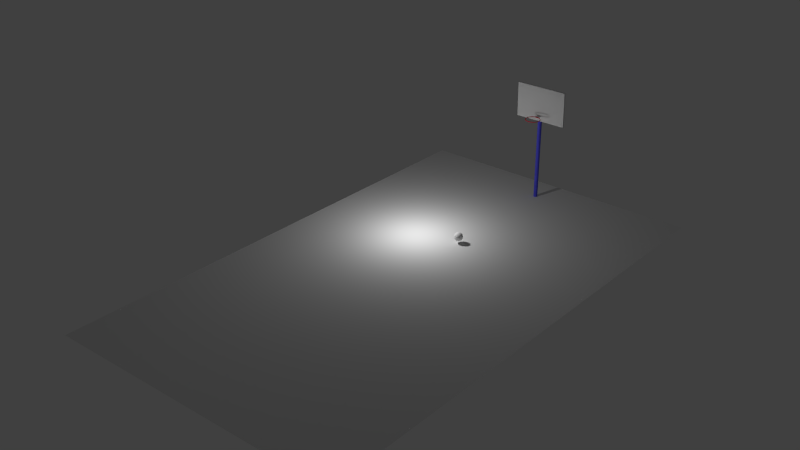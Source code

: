 # Source: cs335_objects.blend  (saved by Blender 2.69.0; exported with 4.5.12 LTS)
import bpy
from mathutils import Matrix  # noqa: F401  (used for matrix-valued properties, if any)

bpy.ops.wm.read_factory_settings(use_empty=True)
scene = bpy.context.scene
scene.name = 'Scene'

# ---- collections
col_collection_1 = bpy.data.collections.new('Collection 1'); scene.collection.children.link(col_collection_1)

# ---- materials (node trees are filled in below, after node groups)
mat_material_002 = bpy.data.materials.new('Material.002')
mat_material_002.alpha_threshold = 0.0
mat_material_002.use_transparent_shadow = False
mat_material_002.diffuse_color = (0.09746, 0.09826, 0.8, 1.0)
mat_material_002.roughness = 0.5
mat_material_002.specular_intensity = 0.2324
mat_material_002.line_color = (0.0, 0.0, 0.0, 1.0)
mat_material_003 = bpy.data.materials.new('Material.003')
mat_material_003.alpha_threshold = 0.0
mat_material_003.use_transparent_shadow = False
mat_material_003.diffuse_color = (0.8, 0.009514, 0.05028, 1.0)
mat_material_003.roughness = 0.5
mat_material_003.line_color = (0.0, 0.0, 0.0, 1.0)
mat_material_005 = bpy.data.materials.new('Material.005')
mat_material_005.alpha_threshold = 0.0
mat_material_005.use_transparent_shadow = False
mat_material_005.preview_render_type = 'CUBE'
mat_material_005.roughness = 0.5
mat_material_005.specular_intensity = 0.8
mat_material_005.line_color = (0.0, 0.0, 0.0, 1.0)
mat_material_006 = bpy.data.materials.new('Material.006')
mat_material_006.alpha_threshold = 0.0
mat_material_006.use_transparent_shadow = False
mat_material_006.preview_render_type = 'CUBE'
mat_material_006.roughness = 0.5
mat_material_006.line_color = (0.0, 0.0, 0.0, 0.3)
mat_material = bpy.data.materials.new('Material')
mat_material.alpha_threshold = 0.0
mat_material.use_transparent_shadow = False
mat_material.preview_render_type = 'CUBE'
mat_material.roughness = 0.5
mat_material.specular_intensity = 0.0
mat_material.line_color = (0.0, 0.0, 0.0, 1.0)
mat_material_001 = bpy.data.materials.new('Material.001')
mat_material_001.alpha_threshold = 0.0
mat_material_001.use_transparent_shadow = False
mat_material_001.roughness = 0.5
mat_material_001.specular_intensity = 0.0
mat_material_001.line_color = (0.0, 0.0, 0.0, 1.0)

# ---- material node trees

# ---- world
world_world = bpy.data.worlds.new('World'); scene.world = world_world
world_world.color = (0.05088, 0.05088, 0.05088)
world_world.use_sun_shadow = False
world_world.sun_shadow_jitter_overblur = 0.0
world_world.cycles.sampling_method = 'MANUAL'
world_world.cycles.sample_map_resolution = 256

# ---- lights
light_point_001 = bpy.data.lights.new('Point.001', 'POINT')
light_point_001.transmission_factor = 0.0
light_point_001.energy = 100.0
light_point_001.shadow_buffer_clip_start = 0.5
light_point_001.shadow_soft_size = 0.1
light_point_001.shadow_maximum_resolution = 0.006
light_point_001.use_absolute_resolution = True
light_point_001.cycles.use_multiple_importance_sampling = False
light_point = bpy.data.lights.new('Point', 'POINT')
light_point.transmission_factor = 0.0
light_point.energy = 100.0
light_point.shadow_buffer_clip_start = 0.5
light_point.shadow_soft_size = 0.1
light_point.shadow_maximum_resolution = 0.006
light_point.use_absolute_resolution = True
light_point.cycles.use_multiple_importance_sampling = False

# ---- meshes
me_cylinder_001 = bpy.data.meshes.new('Cylinder.001')
me_cylinder_001.from_pydata([(0.0, 0.2, -1.0), (0.0, 0.2, 1.0), (0.03902, 0.1962, -1.0), (0.03902, 0.1962, 1.0), (0.07654, 0.1848, -1.0), (0.07654, 0.1848, 1.0), (0.1111, 0.1663, -1.0), (0.1111, 0.1663, 1.0), (0.1414, 0.1414, -1.0), (0.1414, 0.1414, 1.0), (0.1663, 0.1111, -1.0), (0.1663, 0.1111, 1.0), (0.1848, 0.07654, -1.0), (0.1848, 0.07654, 1.0), (0.1962, 0.03902, -1.0), (0.1962, 0.03902, 1.0), (0.2, 1.51e-08, -1.0), (0.2, 1.51e-08, 1.0), (0.1962, -0.03902, -1.0), (0.1962, -0.03902, 1.0), (0.1848, -0.07654, -1.0), (0.1848, -0.07654, 1.0), (0.1663, -0.1111, -1.0), (0.1663, -0.1111, 1.0), (0.1414, -0.1414, -1.0), (0.1414, -0.1414, 1.0), (0.1111, -0.1663, -1.0), (0.1111, -0.1663, 1.0), (0.07654, -0.1848, -1.0), (0.07654, -0.1848, 1.0), (0.03902, -0.1962, -1.0), (0.03902, -0.1962, 1.0), (-6.517e-08, -0.2, -1.0), (-6.517e-08, -0.2, 1.0), (-0.03902, -0.1962, -1.0), (-0.03902, -0.1962, 1.0), (-0.07654, -0.1848, -1.0), (-0.07654, -0.1848, 1.0), (-0.1111, -0.1663, -1.0), (-0.1111, -0.1663, 1.0), (-0.1414, -0.1414, -1.0), (-0.1414, -0.1414, 1.0), (-0.1663, -0.1111, -1.0), (-0.1663, -0.1111, 1.0), (-0.1848, -0.07654, -1.0), (-0.1848, -0.07654, 1.0), (-0.1962, -0.03902, -1.0), (-0.1962, -0.03902, 1.0), (-0.2, 1.931e-07, -1.0), (-0.2, 1.931e-07, 1.0), (-0.1962, 0.03902, -1.0), (-0.1962, 0.03902, 1.0), (-0.1848, 0.07654, -1.0), (-0.1848, 0.07654, 1.0), (-0.1663, 0.1111, -1.0), (-0.1663, 0.1111, 1.0), (-0.1414, 0.1414, -1.0), (-0.1414, 0.1414, 1.0), (-0.1111, 0.1663, -1.0), (-0.1111, 0.1663, 1.0), (-0.07654, 0.1848, -1.0), (-0.07654, 0.1848, 1.0), (-0.03902, 0.1962, -1.0), (-0.03902, 0.1962, 1.0)], [], [(0, 1, 3, 2), (2, 3, 5, 4), (4, 5, 7, 6), (6, 7, 9, 8), (8, 9, 11, 10), (10, 11, 13, 12), (12, 13, 15, 14), (14, 15, 17, 16), (16, 17, 19, 18), (18, 19, 21, 20), (20, 21, 23, 22), (22, 23, 25, 24), (24, 25, 27, 26), (26, 27, 29, 28), (28, 29, 31, 30), (30, 31, 33, 32), (32, 33, 35, 34), (34, 35, 37, 36), (36, 37, 39, 38), (38, 39, 41, 40), (40, 41, 43, 42), (42, 43, 45, 44), (44, 45, 47, 46), (46, 47, 49, 48), (48, 49, 51, 50), (50, 51, 53, 52), (52, 53, 55, 54), (54, 55, 57, 56), (56, 57, 59, 58), (58, 59, 61, 60), (3, 1, 63, 61, 59, 57, 55, 53, 51, 49, 47, 45, 43, 41, 39, 37, 35, 33, 31, 29, 27, 25, 23, 21, 19, 17, 15, 13, 11, 9, 7, 5), (62, 63, 1, 0), (60, 61, 63, 62), (0, 2, 4, 6, 8, 10, 12, 14, 16, 18, 20, 22, 24, 26, 28, 30, 32, 34, 36, 38, 40, 42, 44, 46, 48, 50, 52, 54, 56, 58, 60, 62)])
me_cylinder_001.polygons.foreach_set('use_smooth', [True] * 34)
me_cylinder_001.materials.append(mat_material_002)
me_cylinder_001.use_remesh_preserve_volume = False
me_cylinder_001.use_remesh_preserve_attributes = False
me_cylinder_001.use_mirror_vertex_groups = False
me_cylinder_001.update()
me_torus_001 = bpy.data.meshes.new('Torus.001')
me_torus_001.from_pydata([(0.21, 0.0, 0.0), (0.2087, 0.0, 0.005), (0.205, 0.0, 0.00866), (0.2, 0.0, 0.01), (0.195, 0.0, 0.00866), (0.1913, 0.0, 0.005), (0.19, 0.0, 1.225e-18), (0.1913, 0.0, -0.005), (0.195, 0.0, -0.00866), (0.2, 0.0, -0.01), (0.205, 0.0, -0.00866), (0.2087, 0.0, -0.005), (0.2082, 0.02741, 0.0), (0.2069, 0.02724, 0.005), (0.2032, 0.02676, 0.00866), (0.1983, 0.02611, 0.01), (0.1933, 0.02545, 0.00866), (0.1897, 0.02497, 0.005), (0.1884, 0.0248, 1.225e-18), (0.1897, 0.02497, -0.005), (0.1933, 0.02545, -0.00866), (0.1983, 0.02611, -0.01), (0.2032, 0.02676, -0.00866), (0.2069, 0.02724, -0.005), (0.2028, 0.05435, 0.0), (0.2016, 0.05401, 0.005), (0.198, 0.05306, 0.00866), (0.1932, 0.05176, 0.01), (0.1884, 0.05047, 0.00866), (0.1848, 0.04952, 0.005), (0.1835, 0.04918, 1.225e-18), (0.1848, 0.04952, -0.005), (0.1884, 0.05047, -0.00866), (0.1932, 0.05176, -0.01), (0.198, 0.05306, -0.00866), (0.2016, 0.05401, -0.005), (0.194, 0.08036, 0.0), (0.1928, 0.07985, 0.005), (0.1894, 0.07845, 0.00866), (0.1848, 0.07654, 0.01), (0.1802, 0.07462, 0.00866), (0.1768, 0.07322, 0.005), (0.1755, 0.07271, 1.225e-18), (0.1768, 0.07322, -0.005), (0.1802, 0.07462, -0.00866), (0.1848, 0.07654, -0.01), (0.1894, 0.07845, -0.00866), (0.1928, 0.07985, -0.005), (0.1819, 0.105, 0.0), (0.1807, 0.1043, 0.005), (0.1775, 0.1025, 0.00866), (0.1732, 0.1, 0.01), (0.1689, 0.0975, 0.00866), (0.1657, 0.09567, 0.005), (0.1645, 0.095, 1.225e-18), (0.1657, 0.09567, -0.005), (0.1689, 0.0975, -0.00866), (0.1732, 0.1, -0.01), (0.1775, 0.1025, -0.00866), (0.1807, 0.1043, -0.005), (0.1666, 0.1278, 0.0), (0.1655, 0.127, 0.005), (0.1626, 0.1248, 0.00866), (0.1587, 0.1218, 0.01), (0.1547, 0.1187, 0.00866), (0.1518, 0.1165, 0.005), (0.1507, 0.1157, 1.225e-18), (0.1518, 0.1165, -0.005), (0.1547, 0.1187, -0.00866), (0.1587, 0.1218, -0.01), (0.1626, 0.1248, -0.00866), (0.1655, 0.127, -0.005), (0.1485, 0.1485, 0.0), (0.1475, 0.1475, 0.005), (0.145, 0.145, 0.00866), (0.1414, 0.1414, 0.01), (0.1379, 0.1379, 0.00866), (0.1353, 0.1353, 0.005), (0.1344, 0.1344, 1.225e-18), (0.1353, 0.1353, -0.005), (0.1379, 0.1379, -0.00866), (0.1414, 0.1414, -0.01), (0.145, 0.145, -0.00866), (0.1475, 0.1475, -0.005), (0.1278, 0.1666, 0.0), (0.127, 0.1655, 0.005), (0.1248, 0.1626, 0.00866), (0.1218, 0.1587, 0.01), (0.1187, 0.1547, 0.00866), (0.1165, 0.1518, 0.005), (0.1157, 0.1507, 1.225e-18), (0.1165, 0.1518, -0.005), (0.1187, 0.1547, -0.00866), (0.1218, 0.1587, -0.01), (0.1248, 0.1626, -0.00866), (0.127, 0.1655, -0.005), (0.105, 0.1819, 0.0), (0.1043, 0.1807, 0.005), (0.1025, 0.1775, 0.00866), (0.1, 0.1732, 0.01), (0.0975, 0.1689, 0.00866), (0.09567, 0.1657, 0.005), (0.095, 0.1645, 1.225e-18), (0.09567, 0.1657, -0.005), (0.0975, 0.1689, -0.00866), (0.1, 0.1732, -0.01), (0.1025, 0.1775, -0.00866), (0.1043, 0.1807, -0.005), (0.08036, 0.194, 0.0), (0.07985, 0.1928, 0.005), (0.07845, 0.1894, 0.00866), (0.07654, 0.1848, 0.01), (0.07462, 0.1802, 0.00866), (0.07322, 0.1768, 0.005), (0.07271, 0.1755, 1.225e-18), (0.07322, 0.1768, -0.005), (0.07462, 0.1802, -0.00866), (0.07654, 0.1848, -0.01), (0.07845, 0.1894, -0.00866), (0.07985, 0.1928, -0.005), (0.05435, 0.2028, 0.0), (0.05401, 0.2016, 0.005), (0.05306, 0.198, 0.00866), (0.05176, 0.1932, 0.01), (0.05047, 0.1884, 0.00866), (0.04952, 0.1848, 0.005), (0.04918, 0.1835, 1.225e-18), (0.04952, 0.1848, -0.005), (0.05047, 0.1884, -0.00866), (0.05176, 0.1932, -0.01), (0.05306, 0.198, -0.00866), (0.05401, 0.2016, -0.005), (0.02741, 0.2082, 0.0), (0.02724, 0.2069, 0.005), (0.02676, 0.2032, 0.00866), (0.02611, 0.1983, 0.01), (0.02545, 0.1933, 0.00866), (0.02497, 0.1897, 0.005), (0.0248, 0.1884, 1.225e-18), (0.02497, 0.1897, -0.005), (0.02545, 0.1933, -0.00866), (0.02611, 0.1983, -0.01), (0.02676, 0.2032, -0.00866), (0.02724, 0.2069, -0.005), (2.235e-08, 0.21, 0.0), (1.49e-08, 0.2087, 0.005), (1.49e-08, 0.205, 0.00866), (7.451e-09, 0.2, 0.01), (2.235e-08, 0.195, 0.00866), (2.235e-08, 0.1913, 0.005), (1.49e-08, 0.19, 1.225e-18), (2.235e-08, 0.1913, -0.005), (2.235e-08, 0.195, -0.00866), (7.451e-09, 0.2, -0.01), (1.49e-08, 0.205, -0.00866), (1.49e-08, 0.2087, -0.005), (-0.02741, 0.2082, 0.0), (-0.02724, 0.2069, 0.005), (-0.02676, 0.2032, 0.00866), (-0.02611, 0.1983, 0.01), (-0.02545, 0.1933, 0.00866), (-0.02497, 0.1897, 0.005), (-0.0248, 0.1884, 1.225e-18), (-0.02497, 0.1897, -0.005), (-0.02545, 0.1933, -0.00866), (-0.02611, 0.1983, -0.01), (-0.02676, 0.2032, -0.00866), (-0.02724, 0.2069, -0.005), (-0.05435, 0.2028, 0.0), (-0.05401, 0.2016, 0.005), (-0.05306, 0.198, 0.00866), (-0.05176, 0.1932, 0.01), (-0.05047, 0.1884, 0.00866), (-0.04952, 0.1848, 0.005), (-0.04918, 0.1835, 1.225e-18), (-0.04952, 0.1848, -0.005), (-0.05047, 0.1884, -0.00866), (-0.05176, 0.1932, -0.01), (-0.05306, 0.198, -0.00866), (-0.05401, 0.2016, -0.005), (-0.08036, 0.194, 0.0), (-0.07985, 0.1928, 0.005), (-0.07845, 0.1894, 0.00866), (-0.07654, 0.1848, 0.01), (-0.07462, 0.1802, 0.00866), (-0.07322, 0.1768, 0.005), (-0.07271, 0.1755, 1.225e-18), (-0.07322, 0.1768, -0.005), (-0.07462, 0.1802, -0.00866), (-0.07654, 0.1848, -0.01), (-0.07845, 0.1894, -0.00866), (-0.07985, 0.1928, -0.005), (-0.105, 0.1819, 0.0), (-0.1043, 0.1807, 0.005), (-0.1025, 0.1775, 0.00866), (-0.1, 0.1732, 0.01), (-0.0975, 0.1689, 0.00866), (-0.09567, 0.1657, 0.005), (-0.095, 0.1645, 1.225e-18), (-0.09567, 0.1657, -0.005), (-0.0975, 0.1689, -0.00866), (-0.1, 0.1732, -0.01), (-0.1025, 0.1775, -0.00866), (-0.1043, 0.1807, -0.005), (-0.1278, 0.1666, 0.0), (-0.127, 0.1655, 0.005), (-0.1248, 0.1626, 0.00866), (-0.1218, 0.1587, 0.01), (-0.1187, 0.1547, 0.00866), (-0.1165, 0.1518, 0.005), (-0.1157, 0.1507, 1.225e-18), (-0.1165, 0.1518, -0.005), (-0.1187, 0.1547, -0.00866), (-0.1218, 0.1587, -0.01), (-0.1248, 0.1626, -0.00866), (-0.127, 0.1655, -0.005), (-0.1485, 0.1485, 0.0), (-0.1475, 0.1475, 0.005), (-0.145, 0.145, 0.00866), (-0.1414, 0.1414, 0.01), (-0.1379, 0.1379, 0.00866), (-0.1353, 0.1353, 0.005), (-0.1344, 0.1344, 1.225e-18), (-0.1353, 0.1353, -0.005), (-0.1379, 0.1379, -0.00866), (-0.1414, 0.1414, -0.01), (-0.145, 0.145, -0.00866), (-0.1475, 0.1475, -0.005), (-0.1666, 0.1278, 0.0), (-0.1655, 0.127, 0.005), (-0.1626, 0.1248, 0.00866), (-0.1587, 0.1218, 0.01), (-0.1547, 0.1187, 0.00866), (-0.1518, 0.1165, 0.005), (-0.1507, 0.1157, 1.225e-18), (-0.1518, 0.1165, -0.005), (-0.1547, 0.1187, -0.00866), (-0.1587, 0.1218, -0.01), (-0.1626, 0.1248, -0.00866), (-0.1655, 0.127, -0.005), (-0.1819, 0.105, 0.0), (-0.1807, 0.1043, 0.005), (-0.1775, 0.1025, 0.00866), (-0.1732, 0.1, 0.01), (-0.1689, 0.0975, 0.00866), (-0.1657, 0.09567, 0.005), (-0.1645, 0.095, 1.225e-18), (-0.1657, 0.09567, -0.005), (-0.1689, 0.0975, -0.00866), (-0.1732, 0.1, -0.01), (-0.1775, 0.1025, -0.00866), (-0.1807, 0.1043, -0.005), (-0.194, 0.08036, 0.0), (-0.1928, 0.07985, 0.005), (-0.1894, 0.07845, 0.00866), (-0.1848, 0.07654, 0.01), (-0.1802, 0.07462, 0.00866), (-0.1768, 0.07322, 0.005), (-0.1755, 0.07271, 1.225e-18), (-0.1768, 0.07322, -0.005), (-0.1802, 0.07462, -0.00866), (-0.1848, 0.07654, -0.01), (-0.1894, 0.07845, -0.00866), (-0.1928, 0.07985, -0.005), (-0.2028, 0.05435, 0.0), (-0.2016, 0.05401, 0.005), (-0.198, 0.05306, 0.00866), (-0.1932, 0.05176, 0.01), (-0.1884, 0.05047, 0.00866), (-0.1848, 0.04952, 0.005), (-0.1835, 0.04918, 1.225e-18), (-0.1848, 0.04952, -0.005), (-0.1884, 0.05047, -0.00866), (-0.1932, 0.05176, -0.01), (-0.198, 0.05306, -0.00866), (-0.2016, 0.05401, -0.005), (-0.2082, 0.02741, 0.0), (-0.2069, 0.02724, 0.005), (-0.2032, 0.02676, 0.00866), (-0.1983, 0.02611, 0.01), (-0.1933, 0.02545, 0.00866), (-0.1897, 0.02497, 0.005), (-0.1884, 0.0248, 1.225e-18), (-0.1897, 0.02497, -0.005), (-0.1933, 0.02545, -0.00866), (-0.1983, 0.02611, -0.01), (-0.2032, 0.02676, -0.00866), (-0.2069, 0.02724, -0.005), (-0.21, 1.836e-08, 0.0), (-0.2087, 1.824e-08, 0.005), (-0.205, 1.792e-08, 0.00866), (-0.2, 1.748e-08, 0.01), (-0.195, 1.705e-08, 0.00866), (-0.1913, 1.673e-08, 0.005), (-0.19, 1.661e-08, 1.225e-18), (-0.1913, 1.673e-08, -0.005), (-0.195, 1.705e-08, -0.00866), (-0.2, 1.748e-08, -0.01), (-0.205, 1.792e-08, -0.00866), (-0.2087, 1.824e-08, -0.005), (-0.2082, -0.02741, 0.0), (-0.2069, -0.02724, 0.005), (-0.2032, -0.02676, 0.00866), (-0.1983, -0.02611, 0.01), (-0.1933, -0.02545, 0.00866), (-0.1897, -0.02497, 0.005), (-0.1884, -0.0248, 1.225e-18), (-0.1897, -0.02497, -0.005), (-0.1933, -0.02545, -0.00866), (-0.1983, -0.02611, -0.01), (-0.2032, -0.02676, -0.00866), (-0.2069, -0.02724, -0.005), (-0.2028, -0.05435, 0.0), (-0.2016, -0.05401, 0.005), (-0.198, -0.05306, 0.00866), (-0.1932, -0.05176, 0.01), (-0.1884, -0.05047, 0.00866), (-0.1848, -0.04952, 0.005), (-0.1835, -0.04918, 1.225e-18), (-0.1848, -0.04952, -0.005), (-0.1884, -0.05047, -0.00866), (-0.1932, -0.05176, -0.01), (-0.198, -0.05306, -0.00866), (-0.2016, -0.05401, -0.005), (-0.194, -0.08036, 0.0), (-0.1928, -0.07985, 0.005), (-0.1894, -0.07845, 0.00866), (-0.1848, -0.07654, 0.01), (-0.1802, -0.07462, 0.00866), (-0.1768, -0.07322, 0.005), (-0.1755, -0.07271, 1.225e-18), (-0.1768, -0.07322, -0.005), (-0.1802, -0.07462, -0.00866), (-0.1848, -0.07654, -0.01), (-0.1894, -0.07845, -0.00866), (-0.1928, -0.07985, -0.005), (-0.1819, -0.105, 0.0), (-0.1807, -0.1043, 0.005), (-0.1775, -0.1025, 0.00866), (-0.1732, -0.1, 0.01), (-0.1689, -0.0975, 0.00866), (-0.1657, -0.09567, 0.005), (-0.1645, -0.095, 1.225e-18), (-0.1657, -0.09567, -0.005), (-0.1689, -0.0975, -0.00866), (-0.1732, -0.1, -0.01), (-0.1775, -0.1025, -0.00866), (-0.1807, -0.1043, -0.005), (-0.1666, -0.1278, 0.0), (-0.1655, -0.127, 0.005), (-0.1626, -0.1248, 0.00866), (-0.1587, -0.1218, 0.01), (-0.1547, -0.1187, 0.00866), (-0.1518, -0.1165, 0.005), (-0.1507, -0.1157, 1.225e-18), (-0.1518, -0.1165, -0.005), (-0.1547, -0.1187, -0.00866), (-0.1587, -0.1218, -0.01), (-0.1626, -0.1248, -0.00866), (-0.1655, -0.127, -0.005), (-0.1485, -0.1485, 0.0), (-0.1475, -0.1475, 0.005), (-0.145, -0.145, 0.00866), (-0.1414, -0.1414, 0.01), (-0.1379, -0.1379, 0.00866), (-0.1353, -0.1353, 0.005), (-0.1344, -0.1344, 1.225e-18), (-0.1353, -0.1353, -0.005), (-0.1379, -0.1379, -0.00866), (-0.1414, -0.1414, -0.01), (-0.145, -0.145, -0.00866), (-0.1475, -0.1475, -0.005), (-0.1278, -0.1666, 0.0), (-0.127, -0.1655, 0.005), (-0.1248, -0.1626, 0.00866), (-0.1218, -0.1587, 0.01), (-0.1187, -0.1547, 0.00866), (-0.1165, -0.1518, 0.005), (-0.1157, -0.1507, 1.225e-18), (-0.1165, -0.1518, -0.005), (-0.1187, -0.1547, -0.00866), (-0.1218, -0.1587, -0.01), (-0.1248, -0.1626, -0.00866), (-0.127, -0.1655, -0.005), (-0.105, -0.1819, 0.0), (-0.1043, -0.1807, 0.005), (-0.1025, -0.1775, 0.00866), (-0.1, -0.1732, 0.01), (-0.0975, -0.1689, 0.00866), (-0.09567, -0.1657, 0.005), (-0.095, -0.1645, 1.225e-18), (-0.09567, -0.1657, -0.005), (-0.0975, -0.1689, -0.00866), (-0.1, -0.1732, -0.01), (-0.1025, -0.1775, -0.00866), (-0.1043, -0.1807, -0.005), (-0.08036, -0.194, 0.0), (-0.07985, -0.1928, 0.005), (-0.07845, -0.1894, 0.00866), (-0.07654, -0.1848, 0.01), (-0.07462, -0.1802, 0.00866), (-0.07322, -0.1768, 0.005), (-0.07271, -0.1755, 1.225e-18), (-0.07322, -0.1768, -0.005), (-0.07462, -0.1802, -0.00866), (-0.07654, -0.1848, -0.01), (-0.07845, -0.1894, -0.00866), (-0.07985, -0.1928, -0.005), (-0.05435, -0.2028, 0.0), (-0.05401, -0.2016, 0.005), (-0.05306, -0.198, 0.00866), (-0.05176, -0.1932, 0.01), (-0.05047, -0.1884, 0.00866), (-0.04952, -0.1848, 0.005), (-0.04918, -0.1835, 1.225e-18), (-0.04952, -0.1848, -0.005), (-0.05047, -0.1884, -0.00866), (-0.05176, -0.1932, -0.01), (-0.05306, -0.198, -0.00866), (-0.05401, -0.2016, -0.005), (-0.02741, -0.2082, 0.0), (-0.02724, -0.2069, 0.005), (-0.02676, -0.2032, 0.00866), (-0.02611, -0.1983, 0.01), (-0.02545, -0.1933, 0.00866), (-0.02497, -0.1897, 0.005), (-0.0248, -0.1884, 1.225e-18), (-0.02497, -0.1897, -0.005), (-0.02545, -0.1933, -0.00866), (-0.02611, -0.1983, -0.01), (-0.02676, -0.2032, -0.00866), (-0.02724, -0.2069, -0.005), (2.235e-08, -0.21, 0.0), (1.49e-08, -0.2087, 0.005), (1.49e-08, -0.205, 0.00866), (7.451e-09, -0.2, 0.01), (2.235e-08, -0.195, 0.00866), (2.235e-08, -0.1913, 0.005), (1.49e-08, -0.19, 1.225e-18), (2.235e-08, -0.1913, -0.005), (2.235e-08, -0.195, -0.00866), (7.451e-09, -0.2, -0.01), (1.49e-08, -0.205, -0.00866), (1.49e-08, -0.2087, -0.005), (0.02741, -0.2082, 0.0), (0.02724, -0.2069, 0.005), (0.02676, -0.2032, 0.00866), (0.02611, -0.1983, 0.01), (0.02545, -0.1933, 0.00866), (0.02497, -0.1897, 0.005), (0.0248, -0.1884, 1.225e-18), (0.02497, -0.1897, -0.005), (0.02545, -0.1933, -0.00866), (0.02611, -0.1983, -0.01), (0.02676, -0.2032, -0.00866), (0.02724, -0.2069, -0.005), (0.05435, -0.2028, 0.0), (0.05401, -0.2016, 0.005), (0.05306, -0.198, 0.00866), (0.05176, -0.1932, 0.01), (0.05047, -0.1884, 0.00866), (0.04952, -0.1848, 0.005), (0.04918, -0.1835, 1.225e-18), (0.04952, -0.1848, -0.005), (0.05047, -0.1884, -0.00866), (0.05176, -0.1932, -0.01), (0.05306, -0.198, -0.00866), (0.05401, -0.2016, -0.005), (0.08036, -0.194, 0.0), (0.07985, -0.1928, 0.005), (0.07845, -0.1894, 0.00866), (0.07654, -0.1848, 0.01), (0.07462, -0.1802, 0.00866), (0.07322, -0.1768, 0.005), (0.07271, -0.1755, 1.225e-18), (0.07322, -0.1768, -0.005), (0.07462, -0.1802, -0.00866), (0.07654, -0.1848, -0.01), (0.07845, -0.1894, -0.00866), (0.07985, -0.1928, -0.005), (0.105, -0.1819, 0.0), (0.1043, -0.1807, 0.005), (0.1025, -0.1775, 0.00866), (0.1, -0.1732, 0.01), (0.0975, -0.1689, 0.00866), (0.09567, -0.1657, 0.005), (0.095, -0.1645, 1.225e-18), (0.09567, -0.1657, -0.005), (0.0975, -0.1689, -0.00866), (0.1, -0.1732, -0.01), (0.1025, -0.1775, -0.00866), (0.1043, -0.1807, -0.005), (0.1278, -0.1666, 0.0), (0.127, -0.1655, 0.005), (0.1248, -0.1626, 0.00866), (0.1218, -0.1587, 0.01), (0.1187, -0.1547, 0.00866), (0.1165, -0.1518, 0.005), (0.1157, -0.1507, 1.225e-18), (0.1165, -0.1518, -0.005), (0.1187, -0.1547, -0.00866), (0.1218, -0.1587, -0.01), (0.1248, -0.1626, -0.00866), (0.127, -0.1655, -0.005), (0.1485, -0.1485, 0.0), (0.1475, -0.1475, 0.005), (0.145, -0.145, 0.00866), (0.1414, -0.1414, 0.01), (0.1379, -0.1379, 0.00866), (0.1353, -0.1353, 0.005), (0.1344, -0.1344, 1.225e-18), (0.1353, -0.1353, -0.005), (0.1379, -0.1379, -0.00866), (0.1414, -0.1414, -0.01), (0.145, -0.145, -0.00866), (0.1475, -0.1475, -0.005), (0.1666, -0.1278, 0.0), (0.1655, -0.127, 0.005), (0.1626, -0.1248, 0.00866), (0.1587, -0.1218, 0.01), (0.1547, -0.1187, 0.00866), (0.1518, -0.1165, 0.005), (0.1507, -0.1157, 1.225e-18), (0.1518, -0.1165, -0.005), (0.1547, -0.1187, -0.00866), (0.1587, -0.1218, -0.01), (0.1626, -0.1248, -0.00866), (0.1655, -0.127, -0.005), (0.1819, -0.105, 0.0), (0.1807, -0.1043, 0.005), (0.1775, -0.1025, 0.00866), (0.1732, -0.1, 0.01), (0.1689, -0.0975, 0.00866), (0.1657, -0.09567, 0.005), (0.1645, -0.095, 1.225e-18), (0.1657, -0.09567, -0.005), (0.1689, -0.0975, -0.00866), (0.1732, -0.1, -0.01), (0.1775, -0.1025, -0.00866), (0.1807, -0.1043, -0.005), (0.194, -0.08036, 0.0), (0.1928, -0.07985, 0.005), (0.1894, -0.07845, 0.00866), (0.1848, -0.07654, 0.01), (0.1802, -0.07462, 0.00866), (0.1768, -0.07322, 0.005), (0.1755, -0.07271, 1.225e-18), (0.1768, -0.07322, -0.005), (0.1802, -0.07462, -0.00866), (0.1848, -0.07654, -0.01), (0.1894, -0.07845, -0.00866), (0.1928, -0.07985, -0.005), (0.2028, -0.05435, 0.0), (0.2016, -0.05401, 0.005), (0.198, -0.05306, 0.00866), (0.1932, -0.05176, 0.01), (0.1884, -0.05047, 0.00866), (0.1848, -0.04952, 0.005), (0.1835, -0.04918, 1.225e-18), (0.1848, -0.04952, -0.005), (0.1884, -0.05047, -0.00866), (0.1932, -0.05176, -0.01), (0.198, -0.05306, -0.00866), (0.2016, -0.05401, -0.005), (0.2082, -0.02741, 0.0), (0.2069, -0.02724, 0.005), (0.2032, -0.02676, 0.00866), (0.1983, -0.02611, 0.01), (0.1933, -0.02545, 0.00866), (0.1897, -0.02497, 0.005), (0.1884, -0.0248, 1.225e-18), (0.1897, -0.02497, -0.005), (0.1933, -0.02545, -0.00866), (0.1983, -0.02611, -0.01), (0.2032, -0.02676, -0.00866), (0.2069, -0.02724, -0.005)], [], [(0, 12, 13, 1), (1, 13, 14, 2), (2, 14, 15, 3), (3, 15, 16, 4), (4, 16, 17, 5), (5, 17, 18, 6), (6, 18, 19, 7), (7, 19, 20, 8), (8, 20, 21, 9), (9, 21, 22, 10), (10, 22, 23, 11), (0, 11, 23, 12), (12, 24, 25, 13), (13, 25, 26, 14), (14, 26, 27, 15), (15, 27, 28, 16), (16, 28, 29, 17), (17, 29, 30, 18), (18, 30, 31, 19), (19, 31, 32, 20), (20, 32, 33, 21), (21, 33, 34, 22), (22, 34, 35, 23), (23, 35, 24, 12), (24, 36, 37, 25), (25, 37, 38, 26), (26, 38, 39, 27), (27, 39, 40, 28), (28, 40, 41, 29), (29, 41, 42, 30), (30, 42, 43, 31), (31, 43, 44, 32), (32, 44, 45, 33), (33, 45, 46, 34), (34, 46, 47, 35), (35, 47, 36, 24), (36, 48, 49, 37), (37, 49, 50, 38), (38, 50, 51, 39), (39, 51, 52, 40), (40, 52, 53, 41), (41, 53, 54, 42), (42, 54, 55, 43), (43, 55, 56, 44), (44, 56, 57, 45), (45, 57, 58, 46), (46, 58, 59, 47), (47, 59, 48, 36), (48, 60, 61, 49), (49, 61, 62, 50), (50, 62, 63, 51), (51, 63, 64, 52), (52, 64, 65, 53), (53, 65, 66, 54), (54, 66, 67, 55), (55, 67, 68, 56), (56, 68, 69, 57), (57, 69, 70, 58), (58, 70, 71, 59), (59, 71, 60, 48), (60, 72, 73, 61), (61, 73, 74, 62), (62, 74, 75, 63), (63, 75, 76, 64), (64, 76, 77, 65), (65, 77, 78, 66), (66, 78, 79, 67), (67, 79, 80, 68), (68, 80, 81, 69), (69, 81, 82, 70), (70, 82, 83, 71), (71, 83, 72, 60), (72, 84, 85, 73), (73, 85, 86, 74), (74, 86, 87, 75), (75, 87, 88, 76), (76, 88, 89, 77), (77, 89, 90, 78), (78, 90, 91, 79), (79, 91, 92, 80), (80, 92, 93, 81), (81, 93, 94, 82), (82, 94, 95, 83), (83, 95, 84, 72), (84, 96, 97, 85), (85, 97, 98, 86), (86, 98, 99, 87), (87, 99, 100, 88), (88, 100, 101, 89), (89, 101, 102, 90), (90, 102, 103, 91), (91, 103, 104, 92), (92, 104, 105, 93), (93, 105, 106, 94), (94, 106, 107, 95), (95, 107, 96, 84), (96, 108, 109, 97), (97, 109, 110, 98), (98, 110, 111, 99), (99, 111, 112, 100), (100, 112, 113, 101), (101, 113, 114, 102), (102, 114, 115, 103), (103, 115, 116, 104), (104, 116, 117, 105), (105, 117, 118, 106), (106, 118, 119, 107), (107, 119, 108, 96), (108, 120, 121, 109), (109, 121, 122, 110), (110, 122, 123, 111), (111, 123, 124, 112), (112, 124, 125, 113), (113, 125, 126, 114), (114, 126, 127, 115), (115, 127, 128, 116), (116, 128, 129, 117), (117, 129, 130, 118), (118, 130, 131, 119), (119, 131, 120, 108), (120, 132, 133, 121), (121, 133, 134, 122), (122, 134, 135, 123), (123, 135, 136, 124), (124, 136, 137, 125), (125, 137, 138, 126), (126, 138, 139, 127), (127, 139, 140, 128), (128, 140, 141, 129), (129, 141, 142, 130), (130, 142, 143, 131), (131, 143, 132, 120), (132, 144, 145, 133), (133, 145, 146, 134), (134, 146, 147, 135), (135, 147, 148, 136), (136, 148, 149, 137), (137, 149, 150, 138), (138, 150, 151, 139), (139, 151, 152, 140), (140, 152, 153, 141), (141, 153, 154, 142), (142, 154, 155, 143), (143, 155, 144, 132), (144, 156, 157, 145), (145, 157, 158, 146), (146, 158, 159, 147), (147, 159, 160, 148), (148, 160, 161, 149), (149, 161, 162, 150), (150, 162, 163, 151), (151, 163, 164, 152), (152, 164, 165, 153), (153, 165, 166, 154), (154, 166, 167, 155), (155, 167, 156, 144), (156, 168, 169, 157), (157, 169, 170, 158), (158, 170, 171, 159), (159, 171, 172, 160), (160, 172, 173, 161), (161, 173, 174, 162), (162, 174, 175, 163), (163, 175, 176, 164), (164, 176, 177, 165), (165, 177, 178, 166), (166, 178, 179, 167), (167, 179, 168, 156), (168, 180, 181, 169), (169, 181, 182, 170), (170, 182, 183, 171), (171, 183, 184, 172), (172, 184, 185, 173), (173, 185, 186, 174), (174, 186, 187, 175), (175, 187, 188, 176), (176, 188, 189, 177), (177, 189, 190, 178), (178, 190, 191, 179), (179, 191, 180, 168), (180, 192, 193, 181), (181, 193, 194, 182), (182, 194, 195, 183), (183, 195, 196, 184), (184, 196, 197, 185), (185, 197, 198, 186), (186, 198, 199, 187), (187, 199, 200, 188), (188, 200, 201, 189), (189, 201, 202, 190), (190, 202, 203, 191), (191, 203, 192, 180), (192, 204, 205, 193), (193, 205, 206, 194), (194, 206, 207, 195), (195, 207, 208, 196), (196, 208, 209, 197), (197, 209, 210, 198), (198, 210, 211, 199), (199, 211, 212, 200), (200, 212, 213, 201), (201, 213, 214, 202), (202, 214, 215, 203), (203, 215, 204, 192), (204, 216, 217, 205), (205, 217, 218, 206), (206, 218, 219, 207), (207, 219, 220, 208), (208, 220, 221, 209), (209, 221, 222, 210), (210, 222, 223, 211), (211, 223, 224, 212), (212, 224, 225, 213), (213, 225, 226, 214), (214, 226, 227, 215), (215, 227, 216, 204), (216, 228, 229, 217), (217, 229, 230, 218), (218, 230, 231, 219), (219, 231, 232, 220), (220, 232, 233, 221), (221, 233, 234, 222), (222, 234, 235, 223), (223, 235, 236, 224), (224, 236, 237, 225), (225, 237, 238, 226), (226, 238, 239, 227), (227, 239, 228, 216), (228, 240, 241, 229), (229, 241, 242, 230), (230, 242, 243, 231), (231, 243, 244, 232), (232, 244, 245, 233), (233, 245, 246, 234), (234, 246, 247, 235), (235, 247, 248, 236), (236, 248, 249, 237), (237, 249, 250, 238), (238, 250, 251, 239), (239, 251, 240, 228), (240, 252, 253, 241), (241, 253, 254, 242), (242, 254, 255, 243), (243, 255, 256, 244), (244, 256, 257, 245), (245, 257, 258, 246), (246, 258, 259, 247), (247, 259, 260, 248), (248, 260, 261, 249), (249, 261, 262, 250), (250, 262, 263, 251), (251, 263, 252, 240), (252, 264, 265, 253), (253, 265, 266, 254), (254, 266, 267, 255), (255, 267, 268, 256), (256, 268, 269, 257), (257, 269, 270, 258), (258, 270, 271, 259), (259, 271, 272, 260), (260, 272, 273, 261), (261, 273, 274, 262), (262, 274, 275, 263), (263, 275, 264, 252), (264, 276, 277, 265), (265, 277, 278, 266), (266, 278, 279, 267), (267, 279, 280, 268), (268, 280, 281, 269), (269, 281, 282, 270), (270, 282, 283, 271), (271, 283, 284, 272), (272, 284, 285, 273), (273, 285, 286, 274), (274, 286, 287, 275), (275, 287, 276, 264), (276, 288, 289, 277), (277, 289, 290, 278), (278, 290, 291, 279), (279, 291, 292, 280), (280, 292, 293, 281), (281, 293, 294, 282), (282, 294, 295, 283), (283, 295, 296, 284), (284, 296, 297, 285), (285, 297, 298, 286), (286, 298, 299, 287), (287, 299, 288, 276), (288, 300, 301, 289), (289, 301, 302, 290), (290, 302, 303, 291), (291, 303, 304, 292), (292, 304, 305, 293), (293, 305, 306, 294), (294, 306, 307, 295), (295, 307, 308, 296), (296, 308, 309, 297), (297, 309, 310, 298), (298, 310, 311, 299), (299, 311, 300, 288), (300, 312, 313, 301), (301, 313, 314, 302), (302, 314, 315, 303), (303, 315, 316, 304), (304, 316, 317, 305), (305, 317, 318, 306), (306, 318, 319, 307), (307, 319, 320, 308), (308, 320, 321, 309), (309, 321, 322, 310), (310, 322, 323, 311), (311, 323, 312, 300), (312, 324, 325, 313), (313, 325, 326, 314), (314, 326, 327, 315), (315, 327, 328, 316), (316, 328, 329, 317), (317, 329, 330, 318), (318, 330, 331, 319), (319, 331, 332, 320), (320, 332, 333, 321), (321, 333, 334, 322), (322, 334, 335, 323), (323, 335, 324, 312), (324, 336, 337, 325), (325, 337, 338, 326), (326, 338, 339, 327), (327, 339, 340, 328), (328, 340, 341, 329), (329, 341, 342, 330), (330, 342, 343, 331), (331, 343, 344, 332), (332, 344, 345, 333), (333, 345, 346, 334), (334, 346, 347, 335), (335, 347, 336, 324), (336, 348, 349, 337), (337, 349, 350, 338), (338, 350, 351, 339), (339, 351, 352, 340), (340, 352, 353, 341), (341, 353, 354, 342), (342, 354, 355, 343), (343, 355, 356, 344), (344, 356, 357, 345), (345, 357, 358, 346), (346, 358, 359, 347), (347, 359, 348, 336), (348, 360, 361, 349), (349, 361, 362, 350), (350, 362, 363, 351), (351, 363, 364, 352), (352, 364, 365, 353), (353, 365, 366, 354), (354, 366, 367, 355), (355, 367, 368, 356), (356, 368, 369, 357), (357, 369, 370, 358), (358, 370, 371, 359), (359, 371, 360, 348), (360, 372, 373, 361), (361, 373, 374, 362), (362, 374, 375, 363), (363, 375, 376, 364), (364, 376, 377, 365), (365, 377, 378, 366), (366, 378, 379, 367), (367, 379, 380, 368), (368, 380, 381, 369), (369, 381, 382, 370), (370, 382, 383, 371), (371, 383, 372, 360), (372, 384, 385, 373), (373, 385, 386, 374), (374, 386, 387, 375), (375, 387, 388, 376), (376, 388, 389, 377), (377, 389, 390, 378), (378, 390, 391, 379), (379, 391, 392, 380), (380, 392, 393, 381), (381, 393, 394, 382), (382, 394, 395, 383), (383, 395, 384, 372), (384, 396, 397, 385), (385, 397, 398, 386), (386, 398, 399, 387), (387, 399, 400, 388), (388, 400, 401, 389), (389, 401, 402, 390), (390, 402, 403, 391), (391, 403, 404, 392), (392, 404, 405, 393), (393, 405, 406, 394), (394, 406, 407, 395), (395, 407, 396, 384), (396, 408, 409, 397), (397, 409, 410, 398), (398, 410, 411, 399), (399, 411, 412, 400), (400, 412, 413, 401), (401, 413, 414, 402), (402, 414, 415, 403), (403, 415, 416, 404), (404, 416, 417, 405), (405, 417, 418, 406), (406, 418, 419, 407), (407, 419, 408, 396), (408, 420, 421, 409), (409, 421, 422, 410), (410, 422, 423, 411), (411, 423, 424, 412), (412, 424, 425, 413), (413, 425, 426, 414), (414, 426, 427, 415), (415, 427, 428, 416), (416, 428, 429, 417), (417, 429, 430, 418), (418, 430, 431, 419), (419, 431, 420, 408), (420, 432, 433, 421), (421, 433, 434, 422), (422, 434, 435, 423), (423, 435, 436, 424), (424, 436, 437, 425), (425, 437, 438, 426), (426, 438, 439, 427), (427, 439, 440, 428), (428, 440, 441, 429), (429, 441, 442, 430), (430, 442, 443, 431), (431, 443, 432, 420), (432, 444, 445, 433), (433, 445, 446, 434), (434, 446, 447, 435), (435, 447, 448, 436), (436, 448, 449, 437), (437, 449, 450, 438), (438, 450, 451, 439), (439, 451, 452, 440), (440, 452, 453, 441), (441, 453, 454, 442), (442, 454, 455, 443), (443, 455, 444, 432), (444, 456, 457, 445), (445, 457, 458, 446), (446, 458, 459, 447), (447, 459, 460, 448), (448, 460, 461, 449), (449, 461, 462, 450), (450, 462, 463, 451), (451, 463, 464, 452), (452, 464, 465, 453), (453, 465, 466, 454), (454, 466, 467, 455), (455, 467, 456, 444), (456, 468, 469, 457), (457, 469, 470, 458), (458, 470, 471, 459), (459, 471, 472, 460), (460, 472, 473, 461), (461, 473, 474, 462), (462, 474, 475, 463), (463, 475, 476, 464), (464, 476, 477, 465), (465, 477, 478, 466), (466, 478, 479, 467), (467, 479, 468, 456), (468, 480, 481, 469), (469, 481, 482, 470), (470, 482, 483, 471), (471, 483, 484, 472), (472, 484, 485, 473), (473, 485, 486, 474), (474, 486, 487, 475), (475, 487, 488, 476), (476, 488, 489, 477), (477, 489, 490, 478), (478, 490, 491, 479), (479, 491, 480, 468), (480, 492, 493, 481), (481, 493, 494, 482), (482, 494, 495, 483), (483, 495, 496, 484), (484, 496, 497, 485), (485, 497, 498, 486), (486, 498, 499, 487), (487, 499, 500, 488), (488, 500, 501, 489), (489, 501, 502, 490), (490, 502, 503, 491), (491, 503, 492, 480), (492, 504, 505, 493), (493, 505, 506, 494), (494, 506, 507, 495), (495, 507, 508, 496), (496, 508, 509, 497), (497, 509, 510, 498), (498, 510, 511, 499), (499, 511, 512, 500), (500, 512, 513, 501), (501, 513, 514, 502), (502, 514, 515, 503), (503, 515, 504, 492), (504, 516, 517, 505), (505, 517, 518, 506), (506, 518, 519, 507), (507, 519, 520, 508), (508, 520, 521, 509), (509, 521, 522, 510), (510, 522, 523, 511), (511, 523, 524, 512), (512, 524, 525, 513), (513, 525, 526, 514), (514, 526, 527, 515), (515, 527, 516, 504), (516, 528, 529, 517), (517, 529, 530, 518), (518, 530, 531, 519), (519, 531, 532, 520), (520, 532, 533, 521), (521, 533, 534, 522), (522, 534, 535, 523), (523, 535, 536, 524), (524, 536, 537, 525), (525, 537, 538, 526), (526, 538, 539, 527), (527, 539, 528, 516), (528, 540, 541, 529), (529, 541, 542, 530), (530, 542, 543, 531), (531, 543, 544, 532), (532, 544, 545, 533), (533, 545, 546, 534), (534, 546, 547, 535), (535, 547, 548, 536), (536, 548, 549, 537), (537, 549, 550, 538), (538, 550, 551, 539), (539, 551, 540, 528), (540, 552, 553, 541), (541, 553, 554, 542), (542, 554, 555, 543), (543, 555, 556, 544), (544, 556, 557, 545), (545, 557, 558, 546), (546, 558, 559, 547), (547, 559, 560, 548), (548, 560, 561, 549), (549, 561, 562, 550), (550, 562, 563, 551), (551, 563, 552, 540), (552, 564, 565, 553), (553, 565, 566, 554), (554, 566, 567, 555), (555, 567, 568, 556), (556, 568, 569, 557), (557, 569, 570, 558), (558, 570, 571, 559), (559, 571, 572, 560), (560, 572, 573, 561), (561, 573, 574, 562), (562, 574, 575, 563), (563, 575, 564, 552), (564, 0, 1, 565), (565, 1, 2, 566), (566, 2, 3, 567), (567, 3, 4, 568), (568, 4, 5, 569), (569, 5, 6, 570), (570, 6, 7, 571), (571, 7, 8, 572), (572, 8, 9, 573), (573, 9, 10, 574), (574, 10, 11, 575), (575, 11, 0, 564)])
me_torus_001.polygons.foreach_set('use_smooth', [True] * 576)
me_torus_001.materials.append(mat_material_003)
me_torus_001.use_remesh_preserve_volume = False
me_torus_001.use_remesh_preserve_attributes = False
me_torus_001.use_mirror_vertex_groups = False
me_torus_001.update()
me_plane_001 = bpy.data.meshes.new('Plane.001')
me_plane_001.from_pydata([(1.0, -1.0, 0.0), (-1.0, -1.0, 0.0), (1.0, 1.0, 0.0), (-1.0, 1.0, 0.0)], [], [(1, 0, 2, 3)])
me_plane_001.polygons.foreach_set('use_smooth', [True] * 1)
me_plane_001.materials.append(mat_material_005)
me_plane_001.materials.append(None)
me_plane_001.use_remesh_preserve_volume = False
me_plane_001.use_remesh_preserve_attributes = False
me_plane_001.use_mirror_vertex_groups = False
me_plane_001.update()
me_cube_003 = bpy.data.meshes.new('Cube.003')
me_cube_003.from_pydata([(-1.0, -1.0, -1.0), (-1.0, 1.0, -1.0), (1.0, 1.0, -1.0), (1.0, -1.0, -1.0), (-1.0, -1.0, 1.0), (-1.0, 1.0, 1.0), (1.0, 1.0, 1.0), (1.0, -1.0, 1.0)], [], [(4, 5, 1, 0), (5, 6, 2, 1), (6, 7, 3, 2), (7, 4, 0, 3), (0, 1, 2, 3), (7, 6, 5, 4)])
me_cube_003.polygons.foreach_set('use_smooth', [True] * 6)
me_cube_003.materials.append(mat_material_006)
me_cube_003.use_remesh_preserve_volume = False
me_cube_003.use_remesh_preserve_attributes = False
me_cube_003.use_mirror_vertex_groups = False
me_cube_003.update()
me_plane = bpy.data.meshes.new('Plane')
me_plane.from_pydata([(1.0, -1.0, 0.0), (-1.0, -1.0, 0.0), (1.0, 1.0, 0.0), (-1.0, 1.0, 0.0)], [], [(1, 0, 2, 3)])
me_plane.materials.append(mat_material)
me_plane.use_remesh_preserve_volume = False
me_plane.use_remesh_preserve_attributes = False
me_plane.use_mirror_vertex_groups = False
me_plane.update()
me_sphere_003 = bpy.data.meshes.new('Sphere.003')
me_sphere_003.from_pydata([(0.06249, -0.009898, -0.4007), (0.1234, -0.01955, -0.3859), (0.1814, -0.02872, -0.3615), (0.2348, -0.03719, -0.3282), (0.2825, -0.04474, -0.2869), (0.3232, -0.05119, -0.2385), (0.3559, -0.05638, -0.1842), (0.3799, -0.06018, -0.1254), (0.3946, -0.06249, -0.06347), (0.3995, -0.06327, -1.311e-06), (0.3946, -0.06249, 0.06347), (0.3799, -0.06018, 0.1254), (0.3559, -0.05638, 0.1842), (0.3232, -0.05119, 0.2385), (0.2825, -0.04474, 0.2869), (0.2348, -0.03719, 0.3282), (0.1814, -0.02872, 0.3615), (0.1234, -0.01955, 0.3859), (0.06249, -0.009898, 0.4007), (-1.788e-07, -1.192e-07, 0.4045), (0.06018, -0.01955, -0.4007), (0.1189, -0.03862, -0.3859), (0.1746, -0.05674, -0.3615), (0.2261, -0.07346, -0.3282), (0.272, -0.08838, -0.2869), (0.3112, -0.1011, -0.2385), (0.3427, -0.1114, -0.1842), (0.3658, -0.1189, -0.1254), (0.3799, -0.1234, -0.06347), (0.3847, -0.125, -1.311e-06), (0.3799, -0.1234, 0.06347), (0.3658, -0.1189, 0.1254), (0.3427, -0.1114, 0.1842), (0.3112, -0.1011, 0.2385), (0.272, -0.08838, 0.2869), (0.2261, -0.07346, 0.3282), (0.1746, -0.05674, 0.3615), (0.1189, -0.03862, 0.3859), (0.06017, -0.01955, 0.4007), (0.05638, -0.02872, -0.4007), (0.1114, -0.05674, -0.3859), (0.1636, -0.08336, -0.3615), (0.2118, -0.1079, -0.3282), (0.2548, -0.1298, -0.2869), (0.2916, -0.1486, -0.2385), (0.3211, -0.1636, -0.1842), (0.3427, -0.1746, -0.1254), (0.3559, -0.1814, -0.06347), (0.3604, -0.1836, -1.311e-06), (0.3559, -0.1814, 0.06347), (0.3427, -0.1746, 0.1254), (0.3211, -0.1636, 0.1842), (0.2916, -0.1486, 0.2385), (0.2548, -0.1298, 0.2869), (0.2118, -0.1079, 0.3282), (0.1636, -0.08336, 0.3615), (0.1114, -0.05674, 0.3859), (0.05638, -0.02872, 0.4007), (0.05119, -0.03719, -0.4007), (0.1011, -0.07346, -0.3859), (0.1486, -0.1079, -0.3615), (0.1923, -0.1397, -0.3282), (0.2314, -0.1681, -0.2869), (0.2647, -0.1923, -0.2385), (0.2916, -0.2118, -0.1842), (0.3112, -0.2261, -0.1254), (0.3232, -0.2348, -0.06347), (0.3272, -0.2377, -1.311e-06), (0.3232, -0.2348, 0.06347), (0.3112, -0.2261, 0.1254), (0.2916, -0.2118, 0.1842), (0.2647, -0.1923, 0.2385), (0.2314, -0.1681, 0.2869), (0.1923, -0.1397, 0.3282), (0.1486, -0.1079, 0.3615), (0.1011, -0.07346, 0.3859), (0.05119, -0.03719, 0.4007), (0.04474, -0.04474, -0.4007), (0.08838, -0.08838, -0.3859), (0.1298, -0.1298, -0.3615), (0.1681, -0.1681, -0.3282), (0.2022, -0.2022, -0.2869), (0.2314, -0.2314, -0.2385), (0.2548, -0.2548, -0.1842), (0.272, -0.272, -0.1254), (0.2825, -0.2825, -0.06347), (0.286, -0.286, -1.311e-06), (0.2825, -0.2825, 0.06347), (0.272, -0.272, 0.1254), (0.2548, -0.2548, 0.1842), (0.2314, -0.2314, 0.2385), (0.2022, -0.2022, 0.2869), (0.1681, -0.1681, 0.3282), (0.1298, -0.1298, 0.3615), (0.08838, -0.08838, 0.3859), (0.04474, -0.04474, 0.4007), (0.03719, -0.05119, -0.4007), (0.07346, -0.1011, -0.3859), (0.1079, -0.1486, -0.3615), (0.1397, -0.1923, -0.3282), (0.1681, -0.2314, -0.2869), (0.1923, -0.2647, -0.2385), (0.2118, -0.2916, -0.1842), (0.2261, -0.3112, -0.1254), (0.2348, -0.3232, -0.06347), (0.2377, -0.3272, -1.311e-06), (0.2348, -0.3232, 0.06347), (0.2261, -0.3112, 0.1254), (0.2118, -0.2916, 0.1842), (0.1923, -0.2647, 0.2385), (0.1681, -0.2314, 0.2869), (0.1397, -0.1923, 0.3282), (0.1079, -0.1486, 0.3615), (0.07346, -0.1011, 0.3859), (0.03719, -0.05119, 0.4007), (0.02872, -0.05638, -0.4007), (0.05674, -0.1114, -0.3859), (0.08336, -0.1636, -0.3615), (0.1079, -0.2118, -0.3282), (0.1298, -0.2548, -0.2869), (0.1486, -0.2916, -0.2385), (0.1636, -0.3211, -0.1842), (0.1746, -0.3427, -0.1254), (0.1814, -0.3559, -0.06347), (0.1836, -0.3604, -1.311e-06), (0.1814, -0.3559, 0.06347), (0.1746, -0.3427, 0.1254), (0.1636, -0.3211, 0.1842), (0.1486, -0.2916, 0.2385), (0.1298, -0.2548, 0.2869), (0.1079, -0.2118, 0.3282), (0.08336, -0.1636, 0.3615), (0.05674, -0.1114, 0.3859), (0.02872, -0.05638, 0.4007), (0.01955, -0.06018, -0.4007), (0.03862, -0.1189, -0.3859), (0.05674, -0.1746, -0.3615), (0.07346, -0.2261, -0.3282), (0.08838, -0.272, -0.2869), (0.1011, -0.3112, -0.2385), (0.1114, -0.3427, -0.1842), (0.1189, -0.3658, -0.1254), (0.1234, -0.3799, -0.06347), (0.125, -0.3847, -1.311e-06), (0.1234, -0.3799, 0.06347), (0.1189, -0.3658, 0.1254), (0.1114, -0.3427, 0.1842), (0.1011, -0.3112, 0.2385), (0.08838, -0.272, 0.2869), (0.07346, -0.2261, 0.3282), (0.05674, -0.1746, 0.3615), (0.03862, -0.1189, 0.3859), (0.01955, -0.06018, 0.4007), (0.009898, -0.06249, -0.4007), (0.01955, -0.1234, -0.3859), (0.02872, -0.1814, -0.3615), (0.03719, -0.2348, -0.3282), (0.04474, -0.2825, -0.2869), (0.05119, -0.3232, -0.2385), (0.05638, -0.3559, -0.1842), (0.06017, -0.3799, -0.1254), (0.06249, -0.3946, -0.06347), (0.06327, -0.3995, -1.311e-06), (0.06249, -0.3946, 0.06347), (0.06017, -0.3799, 0.1254), (0.05638, -0.3559, 0.1842), (0.05119, -0.3232, 0.2385), (0.04474, -0.2825, 0.2869), (0.03719, -0.2348, 0.3282), (0.02872, -0.1814, 0.3615), (0.01955, -0.1234, 0.3859), (0.009898, -0.06249, 0.4007), (-1.192e-07, -0.06327, -0.4007), (-1.192e-07, -0.125, -0.3859), (-1.192e-07, -0.1836, -0.3615), (-1.192e-07, -0.2377, -0.3282), (-1.192e-07, -0.286, -0.2869), (-1.192e-07, -0.3272, -0.2385), (-1.192e-07, -0.3604, -0.1842), (-1.192e-07, -0.3847, -0.1254), (-1.192e-07, -0.3995, -0.06347), (-1.192e-07, -0.4045, -1.311e-06), (-1.192e-07, -0.3995, 0.06347), (-1.192e-07, -0.3847, 0.1254), (-1.192e-07, -0.3604, 0.1842), (-1.192e-07, -0.3272, 0.2385), (-1.192e-07, -0.286, 0.2869), (-1.192e-07, -0.2377, 0.3282), (-1.192e-07, -0.1836, 0.3615), (-1.192e-07, -0.125, 0.3859), (-1.192e-07, -0.06327, 0.4007), (-0.009898, -0.06249, -0.4007), (-0.01955, -0.1234, -0.3859), (-0.02872, -0.1814, -0.3615), (-0.03719, -0.2348, -0.3282), (-0.04474, -0.2825, -0.2869), (-0.05119, -0.3232, -0.2385), (-0.05638, -0.3559, -0.1842), (-0.06018, -0.3799, -0.1254), (-0.06249, -0.3946, -0.06347), (-0.06327, -0.3995, -1.311e-06), (-0.06249, -0.3946, 0.06347), (-0.06018, -0.3799, 0.1254), (-0.05638, -0.3559, 0.1842), (-0.05119, -0.3232, 0.2385), (-0.04474, -0.2825, 0.2869), (-0.03719, -0.2348, 0.3282), (-0.02872, -0.1814, 0.3615), (-0.01955, -0.1234, 0.3859), (-0.009898, -0.06249, 0.4007), (-0.01955, -0.06018, -0.4007), (-0.03862, -0.1189, -0.3859), (-0.05674, -0.1746, -0.3615), (-0.07346, -0.2261, -0.3282), (-0.08838, -0.272, -0.2869), (-0.1011, -0.3112, -0.2385), (-0.1114, -0.3427, -0.1842), (-0.1189, -0.3658, -0.1254), (-0.1234, -0.3799, -0.06347), (-0.125, -0.3847, -1.311e-06), (-0.1234, -0.3799, 0.06347), (-0.1189, -0.3658, 0.1254), (-0.1114, -0.3427, 0.1842), (-0.1011, -0.3112, 0.2385), (-0.08838, -0.272, 0.2869), (-0.07346, -0.2261, 0.3282), (-0.05674, -0.1746, 0.3615), (-0.03862, -0.1189, 0.3859), (-0.01955, -0.06018, 0.4007), (-0.02873, -0.05638, -0.4007), (-0.05674, -0.1114, -0.3859), (-0.08336, -0.1636, -0.3615), (-0.1079, -0.2118, -0.3282), (-0.1298, -0.2548, -0.2869), (-0.1486, -0.2916, -0.2385), (-0.1636, -0.3211, -0.1842), (-0.1746, -0.3427, -0.1254), (-0.1814, -0.3559, -0.06347), (-0.1836, -0.3604, -1.311e-06), (-0.1814, -0.3559, 0.06347), (-0.1746, -0.3427, 0.1254), (-0.1636, -0.3211, 0.1842), (-0.1486, -0.2916, 0.2385), (-0.1298, -0.2548, 0.2869), (-0.1079, -0.2118, 0.3282), (-0.08336, -0.1636, 0.3615), (-0.05674, -0.1114, 0.3859), (-0.02872, -0.05638, 0.4007), (-0.03719, -0.05119, -0.4007), (-0.07346, -0.1011, -0.3859), (-0.1079, -0.1486, -0.3615), (-0.1397, -0.1923, -0.3282), (-0.1681, -0.2314, -0.2869), (-0.1923, -0.2647, -0.2385), (-0.2118, -0.2916, -0.1842), (-0.2261, -0.3112, -0.1254), (-0.2348, -0.3232, -0.06347), (-0.2377, -0.3272, -1.311e-06), (-0.2348, -0.3232, 0.06347), (-0.2261, -0.3112, 0.1254), (-0.2118, -0.2916, 0.1842), (-0.1923, -0.2647, 0.2385), (-0.1681, -0.2314, 0.2869), (-0.1397, -0.1923, 0.3282), (-0.1079, -0.1486, 0.3615), (-0.07346, -0.1011, 0.3859), (-0.03719, -0.05119, 0.4007), (-0.04474, -0.04474, -0.4007), (-0.08838, -0.08838, -0.3859), (-0.1298, -0.1298, -0.3615), (-0.1681, -0.1681, -0.3282), (-0.2022, -0.2022, -0.2869), (-0.2314, -0.2314, -0.2385), (-0.2548, -0.2548, -0.1842), (-0.272, -0.272, -0.1254), (-0.2825, -0.2825, -0.06347), (-0.286, -0.286, -1.311e-06), (-0.2825, -0.2825, 0.06347), (-0.272, -0.272, 0.1254), (-0.2548, -0.2548, 0.1842), (-0.2314, -0.2314, 0.2385), (-0.2022, -0.2022, 0.2869), (-0.1681, -0.1681, 0.3282), (-0.1298, -0.1298, 0.3615), (-0.08838, -0.08838, 0.3859), (-0.04474, -0.04474, 0.4007), (-0.05119, -0.03719, -0.4007), (-0.1011, -0.07346, -0.3859), (-0.1486, -0.1079, -0.3615), (-0.1923, -0.1397, -0.3282), (-0.2314, -0.1681, -0.2869), (-0.2647, -0.1923, -0.2385), (-0.2916, -0.2118, -0.1842), (-0.3112, -0.2261, -0.1254), (-0.3232, -0.2348, -0.06347), (-0.3272, -0.2377, -1.311e-06), (-0.3232, -0.2348, 0.06347), (-0.3112, -0.2261, 0.1254), (-0.2916, -0.2118, 0.1842), (-0.2647, -0.1923, 0.2385), (-0.2314, -0.1681, 0.2869), (-0.1923, -0.1397, 0.3282), (-0.1486, -0.1079, 0.3615), (-0.1011, -0.07346, 0.3859), (-0.05119, -0.03719, 0.4007), (-0.05638, -0.02872, -0.4007), (-0.1114, -0.05674, -0.3859), (-0.1636, -0.08336, -0.3615), (-0.2118, -0.1079, -0.3282), (-0.2548, -0.1298, -0.2869), (-0.2916, -0.1486, -0.2385), (-0.3211, -0.1636, -0.1842), (-0.3427, -0.1746, -0.1254), (-0.3559, -0.1814, -0.06347), (-0.3604, -0.1836, -1.311e-06), (-0.3559, -0.1814, 0.06347), (-0.3427, -0.1746, 0.1254), (-0.3211, -0.1636, 0.1842), (-0.2916, -0.1486, 0.2385), (-0.2548, -0.1298, 0.2869), (-0.2118, -0.1079, 0.3282), (-0.1636, -0.08336, 0.3615), (-0.1114, -0.05674, 0.3859), (-0.05638, -0.02872, 0.4007), (-0.06018, -0.01955, -0.4007), (-0.1189, -0.03862, -0.3859), (-0.1746, -0.05674, -0.3615), (-0.2261, -0.07346, -0.3282), (-0.272, -0.08838, -0.2869), (-0.3112, -0.1011, -0.2385), (-0.3427, -0.1114, -0.1842), (-0.3658, -0.1189, -0.1254), (-0.3799, -0.1234, -0.06347), (-0.3847, -0.125, -1.311e-06), (-0.3799, -0.1234, 0.06347), (-0.3658, -0.1189, 0.1254), (-0.3427, -0.1114, 0.1842), (-0.3112, -0.1011, 0.2385), (-0.272, -0.08838, 0.2869), (-0.2261, -0.07346, 0.3282), (-0.1746, -0.05674, 0.3615), (-0.1189, -0.03862, 0.3859), (-0.06018, -0.01955, 0.4007), (-0.06249, -0.009898, -0.4007), (-0.1234, -0.01955, -0.3859), (-0.1814, -0.02872, -0.3615), (-0.2348, -0.03719, -0.3282), (-0.2825, -0.04474, -0.2869), (-0.3232, -0.05119, -0.2385), (-0.3559, -0.05638, -0.1842), (-0.3799, -0.06018, -0.1254), (-0.3946, -0.06249, -0.06347), (-0.3995, -0.06327, -1.311e-06), (-0.3946, -0.06249, 0.06347), (-0.3799, -0.06018, 0.1254), (-0.3559, -0.05638, 0.1842), (-0.3232, -0.05119, 0.2385), (-0.2825, -0.04474, 0.2869), (-0.2348, -0.03719, 0.3282), (-0.1814, -0.02872, 0.3615), (-0.1234, -0.01955, 0.3859), (-0.06249, -0.009898, 0.4007), (-0.06327, -1.192e-07, -0.4007), (-0.125, -1.192e-07, -0.3859), (-0.1836, -1.192e-07, -0.3615), (-0.2377, -1.192e-07, -0.3282), (-0.286, -1.192e-07, -0.2869), (-0.3272, -1.192e-07, -0.2385), (-0.3604, -1.192e-07, -0.1842), (-0.3847, -1.192e-07, -0.1254), (-0.3995, -1.192e-07, -0.06347), (-0.4045, -1.192e-07, -1.311e-06), (-0.3995, -1.192e-07, 0.06347), (-0.3847, -1.192e-07, 0.1254), (-0.3604, -1.192e-07, 0.1842), (-0.3272, -1.192e-07, 0.2385), (-0.286, -1.192e-07, 0.2869), (-0.2377, -1.192e-07, 0.3282), (-0.1836, -1.192e-07, 0.3615), (-0.125, -1.192e-07, 0.3859), (-0.06327, -1.192e-07, 0.4007), (-0.06249, 0.009898, -0.4007), (-0.1234, 0.01955, -0.3859), (-0.1814, 0.02872, -0.3615), (-0.2348, 0.03719, -0.3282), (-0.2825, 0.04474, -0.2869), (-0.3232, 0.05119, -0.2385), (-0.3559, 0.05638, -0.1842), (-0.3799, 0.06018, -0.1254), (-0.3946, 0.06249, -0.06347), (-0.3995, 0.06327, -1.311e-06), (-0.3946, 0.06249, 0.06347), (-0.3799, 0.06018, 0.1254), (-0.3559, 0.05638, 0.1842), (-0.3232, 0.05119, 0.2385), (-0.2825, 0.04474, 0.2869), (-0.2348, 0.03719, 0.3282), (-0.1814, 0.02872, 0.3615), (-0.1234, 0.01955, 0.3859), (-0.06249, 0.009898, 0.4007), (-0.06018, 0.01955, -0.4007), (-0.1189, 0.03862, -0.3859), (-0.1746, 0.05674, -0.3615), (-0.2261, 0.07346, -0.3282), (-0.272, 0.08838, -0.2869), (-0.3112, 0.1011, -0.2385), (-0.3427, 0.1114, -0.1842), (-0.3658, 0.1189, -0.1254), (-0.3799, 0.1234, -0.06347), (-0.3847, 0.125, -1.311e-06), (-0.3799, 0.1234, 0.06347), (-0.3658, 0.1189, 0.1254), (-0.3427, 0.1114, 0.1842), (-0.3112, 0.1011, 0.2385), (-0.272, 0.08838, 0.2869), (-0.2261, 0.07346, 0.3282), (-0.1746, 0.05674, 0.3615), (-0.1189, 0.03862, 0.3859), (-0.06018, 0.01955, 0.4007), (-0.05638, 0.02872, -0.4007), (-0.1114, 0.05674, -0.3859), (-0.1636, 0.08336, -0.3615), (-0.2118, 0.1079, -0.3282), (-0.2548, 0.1298, -0.2869), (-0.2916, 0.1486, -0.2385), (-0.3211, 0.1636, -0.1842), (-0.3427, 0.1746, -0.1254), (-0.3559, 0.1814, -0.06347), (-0.3604, 0.1836, -1.311e-06), (-0.3559, 0.1814, 0.06347), (-0.3427, 0.1746, 0.1254), (-0.3211, 0.1636, 0.1842), (-0.2916, 0.1486, 0.2385), (-0.2548, 0.1298, 0.2869), (-0.2118, 0.1079, 0.3282), (-0.1636, 0.08336, 0.3615), (-0.1114, 0.05674, 0.3859), (-0.05638, 0.02872, 0.4007), (-0.05119, 0.03719, -0.4007), (-0.1011, 0.07346, -0.3859), (-0.1486, 0.1079, -0.3615), (-0.1923, 0.1397, -0.3282), (-0.2314, 0.1681, -0.2869), (-0.2647, 0.1923, -0.2385), (-0.2916, 0.2118, -0.1842), (-0.3112, 0.2261, -0.1254), (-0.3232, 0.2348, -0.06347), (-0.3272, 0.2377, -1.311e-06), (-0.3232, 0.2348, 0.06347), (-0.3112, 0.2261, 0.1254), (-0.2916, 0.2118, 0.1842), (-0.2647, 0.1923, 0.2385), (-0.2314, 0.1681, 0.2869), (-0.1923, 0.1397, 0.3282), (-0.1486, 0.1079, 0.3615), (-0.1011, 0.07346, 0.3859), (-0.05119, 0.03719, 0.4007), (-0.04474, 0.04474, -0.4007), (-0.08838, 0.08838, -0.3859), (-0.1298, 0.1298, -0.3615), (-0.1681, 0.1681, -0.3282), (-0.2022, 0.2022, -0.2869), (-0.2314, 0.2314, -0.2385), (-0.2548, 0.2548, -0.1842), (-0.272, 0.272, -0.1254), (-0.2825, 0.2825, -0.06347), (-0.286, 0.286, -1.311e-06), (-0.2825, 0.2825, 0.06347), (-0.272, 0.272, 0.1254), (-0.2548, 0.2548, 0.1842), (-0.2314, 0.2314, 0.2385), (-0.2022, 0.2022, 0.2869), (-0.1681, 0.1681, 0.3282), (-0.1298, 0.1298, 0.3615), (-0.08838, 0.08838, 0.3859), (-0.04474, 0.04474, 0.4007), (-0.03719, 0.05119, -0.4007), (-0.07346, 0.1011, -0.3859), (-0.1079, 0.1486, -0.3615), (-0.1397, 0.1923, -0.3282), (-0.1681, 0.2314, -0.2869), (-0.1923, 0.2647, -0.2385), (-0.2118, 0.2916, -0.1842), (-0.2261, 0.3112, -0.1254), (-0.2348, 0.3232, -0.06347), (-0.2377, 0.3272, -1.311e-06), (-0.2348, 0.3232, 0.06347), (-0.2261, 0.3112, 0.1254), (-0.2118, 0.2916, 0.1842), (-0.1923, 0.2647, 0.2385), (-0.1681, 0.2314, 0.2869), (-0.1397, 0.1923, 0.3282), (-0.1079, 0.1486, 0.3615), (-0.07346, 0.1011, 0.3859), (-0.03719, 0.05119, 0.4007), (-0.02873, 0.05638, -0.4007), (-0.05674, 0.1114, -0.3859), (-0.08336, 0.1636, -0.3615), (-0.1079, 0.2118, -0.3282), (-0.1298, 0.2548, -0.2869), (-0.1486, 0.2916, -0.2385), (-0.1636, 0.3211, -0.1842), (-0.1746, 0.3427, -0.1254), (-0.1814, 0.3559, -0.06347), (-0.1836, 0.3604, -1.311e-06), (-0.1814, 0.3559, 0.06347), (-0.1746, 0.3427, 0.1254), (-0.1636, 0.3211, 0.1842), (-0.1486, 0.2916, 0.2385), (-0.1298, 0.2548, 0.2869), (-0.1079, 0.2118, 0.3282), (-0.08336, 0.1636, 0.3615), (-0.05674, 0.1114, 0.3859), (-0.02872, 0.05638, 0.4007), (-0.01955, 0.06018, -0.4007), (-0.03862, 0.1189, -0.3859), (-0.05674, 0.1746, -0.3615), (-0.07346, 0.2261, -0.3282), (-0.08838, 0.272, -0.2869), (-0.1011, 0.3112, -0.2385), (-0.1114, 0.3427, -0.1842), (-0.1189, 0.3658, -0.1254), (-0.1234, 0.3799, -0.06347), (-0.125, 0.3847, -1.311e-06), (-0.1234, 0.3799, 0.06347), (-0.1189, 0.3658, 0.1254), (-0.1114, 0.3427, 0.1842), (-0.1011, 0.3112, 0.2385), (-0.08838, 0.272, 0.2869), (-0.07346, 0.2261, 0.3282), (-0.05674, 0.1746, 0.3615), (-0.03862, 0.1189, 0.3859), (-0.01955, 0.06018, 0.4007), (-0.009898, 0.06249, -0.4007), (-0.01955, 0.1234, -0.3859), (-0.02872, 0.1814, -0.3615), (-0.03719, 0.2348, -0.3282), (-0.04474, 0.2825, -0.2869), (-0.05119, 0.3232, -0.2385), (-0.05638, 0.3559, -0.1842), (-0.06018, 0.3799, -0.1254), (-0.06249, 0.3946, -0.06347), (-0.06327, 0.3995, -1.311e-06), (-0.06249, 0.3946, 0.06347), (-0.06018, 0.3799, 0.1254), (-0.05638, 0.3559, 0.1842), (-0.05119, 0.3232, 0.2385), (-0.04474, 0.2825, 0.2869), (-0.03719, 0.2348, 0.3282), (-0.02872, 0.1814, 0.3615), (-0.01955, 0.1234, 0.3859), (-0.009898, 0.06249, 0.4007), (-1.192e-07, 0.06327, -0.4007), (-1.788e-07, 0.125, -0.3859), (-1.788e-07, 0.1836, -0.3615), (-1.788e-07, 0.2377, -0.3282), (-2.384e-07, 0.286, -0.2869), (-1.788e-07, 0.3272, -0.2385), (-2.384e-07, 0.3604, -0.1842), (-2.384e-07, 0.3847, -0.1254), (-1.788e-07, 0.3995, -0.06347), (-2.384e-07, 0.4045, -1.311e-06), (-2.384e-07, 0.3995, 0.06347), (-2.384e-07, 0.3847, 0.1254), (-2.384e-07, 0.3604, 0.1842), (-1.788e-07, 0.3272, 0.2385), (-2.384e-07, 0.286, 0.2869), (-2.384e-07, 0.2377, 0.3282), (-1.788e-07, 0.1836, 0.3615), (-1.788e-07, 0.125, 0.3859), (-1.788e-07, 0.06327, 0.4007), (0.009898, 0.06249, -0.4007), (0.01955, 0.1234, -0.3859), (0.02872, 0.1814, -0.3615), (0.03719, 0.2348, -0.3282), (0.04474, 0.2825, -0.2869), (0.05119, 0.3232, -0.2385), (0.05638, 0.3559, -0.1842), (0.06017, 0.3799, -0.1254), (0.06249, 0.3946, -0.06347), (0.06327, 0.3995, -1.311e-06), (0.06249, 0.3946, 0.06347), (0.06017, 0.3799, 0.1254), (0.05638, 0.3559, 0.1842), (0.05119, 0.3232, 0.2385), (0.04474, 0.2825, 0.2869), (0.03719, 0.2348, 0.3282), (0.02872, 0.1814, 0.3615), (0.01955, 0.1234, 0.3859), (0.009898, 0.06249, 0.4007), (0.01955, 0.06018, -0.4007), (0.03862, 0.1189, -0.3859), (0.05674, 0.1746, -0.3615), (0.07346, 0.2261, -0.3282), (0.08838, 0.272, -0.2869), (0.1011, 0.3112, -0.2385), (0.1114, 0.3427, -0.1842), (0.1189, 0.3658, -0.1254), (0.1234, 0.3799, -0.06347), (0.125, 0.3847, -1.311e-06), (0.1234, 0.3799, 0.06347), (0.1189, 0.3658, 0.1254), (0.1114, 0.3427, 0.1842), (0.1011, 0.3112, 0.2385), (0.08838, 0.272, 0.2869), (0.07346, 0.2261, 0.3282), (0.05674, 0.1746, 0.3615), (0.03862, 0.1189, 0.3859), (0.01955, 0.06018, 0.4007), (0.02872, 0.05638, -0.4007), (0.05674, 0.1114, -0.3859), (0.08336, 0.1636, -0.3615), (0.1079, 0.2118, -0.3282), (0.1298, 0.2548, -0.2869), (0.1486, 0.2916, -0.2385), (0.1636, 0.3211, -0.1842), (0.1746, 0.3427, -0.1254), (0.1814, 0.3559, -0.06347), (0.1836, 0.3604, -1.311e-06), (0.1814, 0.3559, 0.06347), (0.1746, 0.3427, 0.1254), (0.1636, 0.3211, 0.1842), (0.1486, 0.2916, 0.2385), (0.1298, 0.2548, 0.2869), (0.1079, 0.2118, 0.3282), (0.08336, 0.1636, 0.3615), (0.05674, 0.1114, 0.3859), (0.02872, 0.05638, 0.4007), (0.03719, 0.05119, -0.4007), (0.07346, 0.1011, -0.3859), (0.1079, 0.1486, -0.3615), (0.1397, 0.1923, -0.3282), (0.1681, 0.2314, -0.2869), (0.1923, 0.2647, -0.2385), (0.2118, 0.2916, -0.1842), (0.2261, 0.3112, -0.1254), (0.2348, 0.3232, -0.06347), (0.2377, 0.3272, -1.311e-06), (0.2348, 0.3232, 0.06347), (0.2261, 0.3112, 0.1254), (0.2118, 0.2916, 0.1842), (0.1923, 0.2647, 0.2385), (0.1681, 0.2314, 0.2869), (0.1397, 0.1923, 0.3282), (0.1079, 0.1486, 0.3615), (0.07346, 0.1011, 0.3859), (0.03719, 0.05119, 0.4007), (-5.96e-08, 1.192e-07, -0.4045), (0.04474, 0.04474, -0.4007), (0.08838, 0.08838, -0.3859), (0.1298, 0.1298, -0.3615), (0.1681, 0.1681, -0.3282), (0.2022, 0.2022, -0.2869), (0.2314, 0.2314, -0.2385), (0.2548, 0.2548, -0.1842), (0.272, 0.272, -0.1254), (0.2825, 0.2825, -0.06347), (0.286, 0.286, -1.311e-06), (0.2825, 0.2825, 0.06347), (0.272, 0.272, 0.1254), (0.2548, 0.2548, 0.1842), (0.2314, 0.2314, 0.2385), (0.2022, 0.2022, 0.2869), (0.1681, 0.1681, 0.3282), (0.1298, 0.1298, 0.3615), (0.08838, 0.08838, 0.3859), (0.04474, 0.04474, 0.4007), (0.05119, 0.03719, -0.4007), (0.1011, 0.07346, -0.3859), (0.1486, 0.1079, -0.3615), (0.1923, 0.1397, -0.3282), (0.2314, 0.1681, -0.2869), (0.2647, 0.1923, -0.2385), (0.2916, 0.2118, -0.1842), (0.3112, 0.2261, -0.1254), (0.3232, 0.2348, -0.06347), (0.3272, 0.2377, -1.311e-06), (0.3232, 0.2348, 0.06347), (0.3112, 0.2261, 0.1254), (0.2916, 0.2118, 0.1842), (0.2647, 0.1923, 0.2385), (0.2314, 0.1681, 0.2869), (0.1923, 0.1397, 0.3282), (0.1486, 0.1079, 0.3615), (0.1011, 0.07346, 0.3859), (0.05119, 0.03719, 0.4007), (0.05638, 0.02872, -0.4007), (0.1114, 0.05674, -0.3859), (0.1636, 0.08336, -0.3615), (0.2118, 0.1079, -0.3282), (0.2548, 0.1298, -0.2869), (0.2916, 0.1486, -0.2385), (0.3211, 0.1636, -0.1842), (0.3427, 0.1746, -0.1254), (0.3559, 0.1814, -0.06347), (0.3604, 0.1836, -1.311e-06), (0.3559, 0.1814, 0.06347), (0.3427, 0.1746, 0.1254), (0.3211, 0.1636, 0.1842), (0.2916, 0.1486, 0.2385), (0.2548, 0.1298, 0.2869), (0.2118, 0.1079, 0.3282), (0.1636, 0.08336, 0.3615), (0.1114, 0.05674, 0.3859), (0.05638, 0.02872, 0.4007), (0.06018, 0.01955, -0.4007), (0.1189, 0.03862, -0.3859), (0.1746, 0.05674, -0.3615), (0.2261, 0.07346, -0.3282), (0.272, 0.08838, -0.2869), (0.3112, 0.1011, -0.2385), (0.3427, 0.1114, -0.1842), (0.3658, 0.1189, -0.1254), (0.3799, 0.1234, -0.06347), (0.3847, 0.125, -1.311e-06), (0.3799, 0.1234, 0.06347), (0.3658, 0.1189, 0.1254), (0.3427, 0.1114, 0.1842), (0.3112, 0.1011, 0.2385), (0.272, 0.08838, 0.2869), (0.2261, 0.07346, 0.3282), (0.1746, 0.05674, 0.3615), (0.1189, 0.03862, 0.3859), (0.06017, 0.01955, 0.4007), (0.06249, 0.009898, -0.4007), (0.1234, 0.01955, -0.3859), (0.1814, 0.02872, -0.3615), (0.2348, 0.03719, -0.3282), (0.2825, 0.04474, -0.2869), (0.3232, 0.05119, -0.2385), (0.3559, 0.05638, -0.1842), (0.3799, 0.06018, -0.1254), (0.3946, 0.06249, -0.06347), (0.3995, 0.06327, -1.311e-06), (0.3946, 0.06249, 0.06347), (0.3799, 0.06018, 0.1254), (0.3559, 0.05638, 0.1842), (0.3232, 0.05119, 0.2385), (0.2825, 0.04474, 0.2869), (0.2348, 0.03719, 0.3282), (0.1814, 0.02872, 0.3615), (0.1234, 0.01955, 0.3859), (0.06249, 0.009898, 0.4007), (0.06327, -1.192e-07, -0.4007), (0.125, -1.192e-07, -0.3859), (0.1836, -1.192e-07, -0.3615), (0.2377, 1.192e-07, -0.3282), (0.286, 1.192e-07, -0.2869), (0.3272, 1.192e-07, -0.2385), (0.3604, 1.192e-07, -0.1842), (0.3847, 1.192e-07, -0.1254), (0.3995, 1.192e-07, -0.06347), (0.4045, 1.192e-07, -1.311e-06), (0.3995, 1.192e-07, 0.06347), (0.3847, 1.192e-07, 0.1254), (0.3604, 1.192e-07, 0.1842), (0.3272, 1.192e-07, 0.2385), (0.286, 1.192e-07, 0.2869), (0.2377, 1.192e-07, 0.3282), (0.1836, -1.192e-07, 0.3615), (0.125, -1.192e-07, 0.3859), (0.06327, -1.192e-07, 0.4007)], [], [(17, 16, 36, 37), (6, 5, 25, 26), (4, 3, 23, 24), (15, 14, 34, 35), (2, 1, 21, 22), (13, 12, 32, 33), (11, 10, 30, 31), (9, 8, 28, 29), (18, 17, 37, 38), (7, 6, 26, 27), (16, 15, 35, 36), (5, 4, 24, 25), (3, 2, 22, 23), (14, 13, 33, 34), (1, 0, 20, 21), (12, 11, 31, 32), (10, 9, 29, 30), (8, 7, 27, 28), (29, 28, 47, 48), (38, 37, 56, 57), (27, 26, 45, 46), (36, 35, 54, 55), (25, 24, 43, 44), (23, 22, 41, 42), (34, 33, 52, 53), (21, 20, 39, 40), (32, 31, 50, 51), (30, 29, 48, 49), (28, 27, 46, 47), (37, 36, 55, 56), (26, 25, 44, 45), (24, 23, 42, 43), (35, 34, 53, 54), (22, 21, 40, 41), (33, 32, 51, 52), (31, 30, 49, 50), (40, 39, 58, 59), (51, 50, 69, 70), (49, 48, 67, 68), (47, 46, 65, 66), (56, 55, 74, 75), (45, 44, 63, 64), (43, 42, 61, 62), (54, 53, 72, 73), (41, 40, 59, 60), (52, 51, 70, 71), (50, 49, 68, 69), (48, 47, 66, 67), (57, 56, 75, 76), (46, 45, 64, 65), (55, 54, 73, 74), (44, 43, 62, 63), (42, 41, 60, 61), (53, 52, 71, 72), (62, 61, 80, 81), (73, 72, 91, 92), (60, 59, 78, 79), (71, 70, 89, 90), (69, 68, 87, 88), (67, 66, 85, 86), (76, 75, 94, 95), (65, 64, 83, 84), (74, 73, 92, 93), (63, 62, 81, 82), (61, 60, 79, 80), (72, 71, 90, 91), (59, 58, 77, 78), (70, 69, 88, 89), (68, 67, 86, 87), (66, 65, 84, 85), (75, 74, 93, 94), (64, 63, 82, 83), (95, 94, 113, 114), (84, 83, 102, 103), (93, 92, 111, 112), (82, 81, 100, 101), (80, 79, 98, 99), (91, 90, 109, 110), (78, 77, 96, 97), (89, 88, 107, 108), (87, 86, 105, 106), (85, 84, 103, 104), (94, 93, 112, 113), (83, 82, 101, 102), (81, 80, 99, 100), (92, 91, 110, 111), (79, 78, 97, 98), (90, 89, 108, 109), (88, 87, 106, 107), (86, 85, 104, 105), (106, 105, 124, 125), (104, 103, 122, 123), (113, 112, 131, 132), (102, 101, 120, 121), (100, 99, 118, 119), (111, 110, 129, 130), (98, 97, 116, 117), (109, 108, 127, 128), (107, 106, 125, 126), (105, 104, 123, 124), (114, 113, 132, 133), (103, 102, 121, 122), (112, 111, 130, 131), (101, 100, 119, 120), (99, 98, 117, 118), (110, 109, 128, 129), (97, 96, 115, 116), (108, 107, 126, 127), (117, 116, 135, 136), (128, 127, 146, 147), (126, 125, 144, 145), (124, 123, 142, 143), (133, 132, 151, 152), (122, 121, 140, 141), (131, 130, 149, 150), (120, 119, 138, 139), (118, 117, 136, 137), (129, 128, 147, 148), (116, 115, 134, 135), (127, 126, 145, 146), (125, 124, 143, 144), (123, 122, 141, 142), (132, 131, 150, 151), (121, 120, 139, 140), (119, 118, 137, 138), (130, 129, 148, 149), (150, 149, 168, 169), (139, 138, 157, 158), (137, 136, 155, 156), (148, 147, 166, 167), (135, 134, 153, 154), (146, 145, 164, 165), (144, 143, 162, 163), (142, 141, 160, 161), (151, 150, 169, 170), (140, 139, 158, 159), (138, 137, 156, 157), (149, 148, 167, 168), (136, 135, 154, 155), (147, 146, 165, 166), (145, 144, 163, 164), (143, 142, 161, 162), (152, 151, 170, 171), (141, 140, 159, 160), (161, 160, 179, 180), (170, 169, 188, 189), (159, 158, 177, 178), (157, 156, 175, 176), (168, 167, 186, 187), (155, 154, 173, 174), (166, 165, 184, 185), (164, 163, 182, 183), (162, 161, 180, 181), (171, 170, 189, 190), (160, 159, 178, 179), (169, 168, 187, 188), (158, 157, 176, 177), (156, 155, 174, 175), (167, 166, 185, 186), (154, 153, 172, 173), (165, 164, 183, 184), (163, 162, 181, 182), (183, 182, 201, 202), (181, 180, 199, 200), (190, 189, 208, 209), (179, 178, 197, 198), (188, 187, 206, 207), (177, 176, 195, 196), (175, 174, 193, 194), (186, 185, 204, 205), (173, 172, 191, 192), (184, 183, 202, 203), (182, 181, 200, 201), (180, 179, 198, 199), (189, 188, 207, 208), (178, 177, 196, 197), (176, 175, 194, 195), (187, 186, 205, 206), (174, 173, 192, 193), (185, 184, 203, 204), (194, 193, 212, 213), (205, 204, 223, 224), (192, 191, 210, 211), (203, 202, 221, 222), (201, 200, 219, 220), (199, 198, 217, 218), (208, 207, 226, 227), (197, 196, 215, 216), (195, 194, 213, 214), (206, 205, 224, 225), (193, 192, 211, 212), (204, 203, 222, 223), (202, 201, 220, 221), (200, 199, 218, 219), (209, 208, 227, 228), (198, 197, 216, 217), (207, 206, 225, 226), (196, 195, 214, 215), (227, 226, 245, 246), (216, 215, 234, 235), (214, 213, 232, 233), (225, 224, 243, 244), (212, 211, 230, 231), (223, 222, 241, 242), (221, 220, 239, 240), (219, 218, 237, 238), (228, 227, 246, 247), (217, 216, 235, 236), (226, 225, 244, 245), (215, 214, 233, 234), (213, 212, 231, 232), (224, 223, 242, 243), (211, 210, 229, 230), (222, 221, 240, 241), (220, 219, 238, 239), (218, 217, 236, 237), (238, 237, 256, 257), (247, 246, 265, 266), (236, 235, 254, 255), (245, 244, 263, 264), (234, 233, 252, 253), (232, 231, 250, 251), (243, 242, 261, 262), (230, 229, 248, 249), (241, 240, 259, 260), (239, 238, 257, 258), (237, 236, 255, 256), (246, 245, 264, 265), (235, 234, 253, 254), (233, 232, 251, 252), (244, 243, 262, 263), (231, 230, 249, 250), (242, 241, 260, 261), (240, 239, 258, 259), (249, 248, 267, 268), (260, 259, 278, 279), (258, 257, 276, 277), (256, 255, 274, 275), (265, 264, 283, 284), (254, 253, 272, 273), (252, 251, 270, 271), (263, 262, 281, 282), (250, 249, 268, 269), (261, 260, 279, 280), (259, 258, 277, 278), (257, 256, 275, 276), (266, 265, 284, 285), (255, 254, 273, 274), (264, 263, 282, 283), (253, 252, 271, 272), (251, 250, 269, 270), (262, 261, 280, 281), (271, 270, 289, 290), (282, 281, 300, 301), (269, 268, 287, 288), (280, 279, 298, 299), (278, 277, 296, 297), (276, 275, 294, 295), (285, 284, 303, 304), (274, 273, 292, 293), (283, 282, 301, 302), (272, 271, 290, 291), (270, 269, 288, 289), (281, 280, 299, 300), (268, 267, 286, 287), (279, 278, 297, 298), (277, 276, 295, 296), (275, 274, 293, 294), (284, 283, 302, 303), (273, 272, 291, 292), (304, 303, 322, 323), (293, 292, 311, 312), (302, 301, 320, 321), (291, 290, 309, 310), (289, 288, 307, 308), (300, 299, 318, 319), (287, 286, 305, 306), (298, 297, 316, 317), (296, 295, 314, 315), (294, 293, 312, 313), (303, 302, 321, 322), (292, 291, 310, 311), (290, 289, 308, 309), (301, 300, 319, 320), (288, 287, 306, 307), (299, 298, 317, 318), (297, 296, 315, 316), (295, 294, 313, 314), (315, 314, 333, 334), (313, 312, 331, 332), (322, 321, 340, 341), (311, 310, 329, 330), (309, 308, 327, 328), (320, 319, 338, 339), (307, 306, 325, 326), (318, 317, 336, 337), (316, 315, 334, 335), (314, 313, 332, 333), (323, 322, 341, 342), (312, 311, 330, 331), (321, 320, 339, 340), (310, 309, 328, 329), (308, 307, 326, 327), (319, 318, 337, 338), (306, 305, 324, 325), (317, 316, 335, 336), (326, 325, 344, 345), (337, 336, 355, 356), (335, 334, 353, 354), (333, 332, 351, 352), (342, 341, 360, 361), (331, 330, 349, 350), (340, 339, 358, 359), (329, 328, 347, 348), (327, 326, 345, 346), (338, 337, 356, 357), (325, 324, 343, 344), (336, 335, 354, 355), (334, 333, 352, 353), (332, 331, 350, 351), (341, 340, 359, 360), (330, 329, 348, 349), (328, 327, 346, 347), (339, 338, 357, 358), (359, 358, 377, 378), (348, 347, 366, 367), (346, 345, 364, 365), (357, 356, 375, 376), (344, 343, 362, 363), (355, 354, 373, 374), (353, 352, 371, 372), (351, 350, 369, 370), (360, 359, 378, 379), (349, 348, 367, 368), (347, 346, 365, 366), (358, 357, 376, 377), (345, 344, 363, 364), (356, 355, 374, 375), (354, 353, 372, 373), (352, 351, 370, 371), (361, 360, 379, 380), (350, 349, 368, 369), (370, 369, 388, 389), (379, 378, 397, 398), (368, 367, 386, 387), (366, 365, 384, 385), (377, 376, 395, 396), (364, 363, 382, 383), (375, 374, 393, 394), (373, 372, 391, 392), (371, 370, 389, 390), (380, 379, 398, 399), (369, 368, 387, 388), (378, 377, 396, 397), (367, 366, 385, 386), (365, 364, 383, 384), (376, 375, 394, 395), (363, 362, 381, 382), (374, 373, 392, 393), (372, 371, 390, 391), (392, 391, 410, 411), (390, 389, 408, 409), (399, 398, 417, 418), (388, 387, 406, 407), (397, 396, 415, 416), (386, 385, 404, 405), (384, 383, 402, 403), (395, 394, 413, 414), (382, 381, 400, 401), (393, 392, 411, 412), (391, 390, 409, 410), (389, 388, 407, 408), (398, 397, 416, 417), (387, 386, 405, 406), (385, 384, 403, 404), (396, 395, 414, 415), (383, 382, 401, 402), (394, 393, 412, 413), (403, 402, 421, 422), (414, 413, 432, 433), (401, 400, 419, 420), (412, 411, 430, 431), (410, 409, 428, 429), (408, 407, 426, 427), (417, 416, 435, 436), (406, 405, 424, 425), (404, 403, 422, 423), (415, 414, 433, 434), (402, 401, 420, 421), (413, 412, 431, 432), (411, 410, 429, 430), (409, 408, 427, 428), (418, 417, 436, 437), (407, 406, 425, 426), (416, 415, 434, 435), (405, 404, 423, 424), (436, 435, 454, 455), (425, 424, 443, 444), (423, 422, 441, 442), (434, 433, 452, 453), (421, 420, 439, 440), (432, 431, 450, 451), (430, 429, 448, 449), (428, 427, 446, 447), (437, 436, 455, 456), (426, 425, 444, 445), (435, 434, 453, 454), (424, 423, 442, 443), (422, 421, 440, 441), (433, 432, 451, 452), (420, 419, 438, 439), (431, 430, 449, 450), (429, 428, 447, 448), (427, 426, 445, 446), (447, 446, 465, 466), (456, 455, 474, 475), (445, 444, 463, 464), (454, 453, 472, 473), (443, 442, 461, 462), (441, 440, 459, 460), (452, 451, 470, 471), (439, 438, 457, 458), (450, 449, 468, 469), (448, 447, 466, 467), (446, 445, 464, 465), (455, 454, 473, 474), (444, 443, 462, 463), (442, 441, 460, 461), (453, 452, 471, 472), (440, 439, 458, 459), (451, 450, 469, 470), (449, 448, 467, 468), (458, 457, 476, 477), (469, 468, 487, 488), (467, 466, 485, 486), (465, 464, 483, 484), (474, 473, 492, 493), (463, 462, 481, 482), (461, 460, 479, 480), (472, 471, 490, 491), (459, 458, 477, 478), (470, 469, 488, 489), (468, 467, 486, 487), (466, 465, 484, 485), (475, 474, 493, 494), (464, 463, 482, 483), (473, 472, 491, 492), (462, 461, 480, 481), (460, 459, 478, 479), (471, 470, 489, 490), (492, 491, 510, 511), (481, 480, 499, 500), (479, 478, 497, 498), (490, 489, 508, 509), (477, 476, 495, 496), (488, 487, 506, 507), (486, 485, 504, 505), (484, 483, 502, 503), (493, 492, 511, 512), (482, 481, 500, 501), (480, 479, 498, 499), (491, 490, 509, 510), (478, 477, 496, 497), (489, 488, 507, 508), (487, 486, 505, 506), (485, 484, 503, 504), (494, 493, 512, 513), (483, 482, 501, 502), (503, 502, 521, 522), (512, 511, 530, 531), (501, 500, 519, 520), (499, 498, 517, 518), (510, 509, 528, 529), (497, 496, 515, 516), (508, 507, 526, 527), (506, 505, 524, 525), (504, 503, 522, 523), (513, 512, 531, 532), (502, 501, 520, 521), (511, 510, 529, 530), (500, 499, 518, 519), (498, 497, 516, 517), (509, 508, 527, 528), (496, 495, 514, 515), (507, 506, 525, 526), (505, 504, 523, 524), (525, 524, 543, 544), (523, 522, 541, 542), (532, 531, 550, 551), (521, 520, 539, 540), (530, 529, 548, 549), (519, 518, 537, 538), (517, 516, 535, 536), (528, 527, 546, 547), (515, 514, 533, 534), (526, 525, 544, 545), (524, 523, 542, 543), (522, 521, 540, 541), (531, 530, 549, 550), (520, 519, 538, 539), (518, 517, 536, 537), (529, 528, 547, 548), (516, 515, 534, 535), (527, 526, 545, 546), (536, 535, 554, 555), (547, 546, 565, 566), (534, 533, 552, 553), (545, 544, 563, 564), (543, 542, 561, 562), (541, 540, 559, 560), (550, 549, 568, 569), (539, 538, 557, 558), (537, 536, 555, 556), (548, 547, 566, 567), (535, 534, 553, 554), (546, 545, 564, 565), (544, 543, 562, 563), (542, 541, 560, 561), (551, 550, 569, 570), (540, 539, 558, 559), (549, 548, 567, 568), (538, 537, 556, 557), (569, 568, 587, 588), (558, 557, 576, 577), (556, 555, 574, 575), (567, 566, 585, 586), (554, 553, 572, 573), (565, 564, 583, 584), (563, 562, 581, 582), (561, 560, 579, 580), (570, 569, 588, 589), (559, 558, 577, 578), (568, 567, 586, 587), (557, 556, 575, 576), (555, 554, 573, 574), (566, 565, 584, 585), (553, 552, 571, 572), (564, 563, 582, 583), (562, 561, 580, 581), (560, 559, 578, 579), (580, 579, 598, 599), (589, 588, 607, 608), (578, 577, 596, 597), (587, 586, 605, 606), (576, 575, 594, 595), (574, 573, 592, 593), (585, 584, 603, 604), (572, 571, 590, 591), (583, 582, 601, 602), (581, 580, 599, 600), (579, 578, 597, 598), (588, 587, 606, 607), (577, 576, 595, 596), (575, 574, 593, 594), (586, 585, 604, 605), (573, 572, 591, 592), (584, 583, 602, 603), (582, 581, 600, 601), (591, 590, 609, 610), (602, 601, 620, 621), (600, 599, 618, 619), (598, 597, 616, 617), (607, 606, 625, 626), (596, 595, 614, 615), (594, 593, 612, 613), (605, 604, 623, 624), (592, 591, 610, 611), (603, 602, 621, 622), (601, 600, 619, 620), (599, 598, 617, 618), (608, 607, 626, 627), (597, 596, 615, 616), (606, 605, 624, 625), (595, 594, 613, 614), (593, 592, 611, 612), (604, 603, 622, 623), (613, 612, 631, 632), (624, 623, 642, 643), (611, 610, 629, 630), (622, 621, 640, 641), (620, 619, 638, 639), (618, 617, 636, 637), (627, 626, 645, 646), (616, 615, 634, 635), (625, 624, 643, 644), (614, 613, 632, 633), (612, 611, 630, 631), (623, 622, 641, 642), (610, 609, 628, 629), (621, 620, 639, 640), (619, 618, 637, 638), (617, 616, 635, 636), (626, 625, 644, 645), (615, 614, 633, 634), (646, 645, 665, 666), (635, 634, 654, 655), (644, 643, 663, 664), (633, 632, 652, 653), (631, 630, 650, 651), (642, 641, 661, 662), (629, 628, 648, 649), (640, 639, 659, 660), (638, 637, 657, 658), (636, 635, 655, 656), (645, 644, 664, 665), (634, 633, 653, 654), (632, 631, 651, 652), (643, 642, 662, 663), (630, 629, 649, 650), (641, 640, 660, 661), (639, 638, 658, 659), (637, 636, 656, 657), (658, 657, 676, 677), (656, 655, 674, 675), (665, 664, 683, 684), (654, 653, 672, 673), (652, 651, 670, 671), (663, 662, 681, 682), (650, 649, 668, 669), (661, 660, 679, 680), (659, 658, 677, 678), (657, 656, 675, 676), (666, 665, 684, 685), (655, 654, 673, 674), (664, 663, 682, 683), (653, 652, 671, 672), (651, 650, 669, 670), (662, 661, 680, 681), (649, 648, 667, 668), (660, 659, 678, 679), (669, 668, 687, 688), (680, 679, 698, 699), (678, 677, 696, 697), (676, 675, 694, 695), (685, 684, 703, 704), (674, 673, 692, 693), (683, 682, 701, 702), (672, 671, 690, 691), (670, 669, 688, 689), (681, 680, 699, 700), (668, 667, 686, 687), (679, 678, 697, 698), (677, 676, 695, 696), (675, 674, 693, 694), (684, 683, 702, 703), (673, 672, 691, 692), (671, 670, 689, 690), (682, 681, 700, 701), (702, 701, 720, 721), (691, 690, 709, 710), (689, 688, 707, 708), (700, 699, 718, 719), (687, 686, 705, 706), (698, 697, 716, 717), (696, 695, 714, 715), (694, 693, 712, 713), (703, 702, 721, 722), (692, 691, 710, 711), (690, 689, 708, 709), (701, 700, 719, 720), (688, 687, 706, 707), (699, 698, 717, 718), (697, 696, 715, 716), (695, 694, 713, 714), (704, 703, 722, 723), (693, 692, 711, 712), (713, 712, 731, 732), (722, 721, 740, 741), (711, 710, 729, 730), (709, 708, 727, 728), (720, 719, 738, 739), (707, 706, 725, 726), (718, 717, 736, 737), (716, 715, 734, 735), (714, 713, 732, 733), (723, 722, 741, 742), (712, 711, 730, 731), (721, 720, 739, 740), (710, 709, 728, 729), (708, 707, 726, 727), (719, 718, 737, 738), (706, 705, 724, 725), (717, 716, 735, 736), (715, 714, 733, 734), (735, 734, 753, 754), (733, 732, 751, 752), (742, 741, 760, 761), (731, 730, 749, 750), (740, 739, 758, 759), (729, 728, 747, 748), (727, 726, 745, 746), (738, 737, 756, 757), (725, 724, 743, 744), (736, 735, 754, 755), (734, 733, 752, 753), (732, 731, 750, 751), (741, 740, 759, 760), (730, 729, 748, 749), (728, 727, 746, 747), (739, 738, 757, 758), (726, 725, 744, 745), (737, 736, 755, 756), (747, 746, 3, 4), (758, 757, 14, 15), (745, 744, 1, 2), (756, 755, 12, 13), (743, 647, 0), (754, 753, 10, 11), (752, 751, 8, 9), (761, 760, 17, 18), (750, 749, 6, 7), (759, 758, 15, 16), (748, 747, 4, 5), (746, 745, 2, 3), (757, 756, 13, 14), (744, 743, 0, 1), (755, 754, 11, 12), (753, 752, 9, 10), (19, 761, 18), (751, 750, 7, 8), (760, 759, 16, 17), (749, 748, 5, 6), (0, 647, 20), (19, 18, 38), (19, 38, 57), (20, 647, 39), (19, 57, 76), (39, 647, 58), (58, 647, 77), (19, 76, 95), (19, 95, 114), (77, 647, 96), (19, 114, 133), (96, 647, 115), (115, 647, 134), (19, 133, 152), (19, 152, 171), (134, 647, 153), (19, 171, 190), (153, 647, 172), (172, 647, 191), (19, 190, 209), (19, 209, 228), (191, 647, 210), (210, 647, 229), (19, 228, 247), (19, 247, 266), (229, 647, 248), (19, 266, 285), (248, 647, 267), (267, 647, 286), (19, 285, 304), (19, 304, 323), (286, 647, 305), (19, 323, 342), (305, 647, 324), (324, 647, 343), (19, 342, 361), (19, 361, 380), (343, 647, 362), (19, 380, 399), (362, 647, 381), (381, 647, 400), (19, 399, 418), (19, 418, 437), (400, 647, 419), (419, 647, 438), (19, 437, 456), (19, 456, 475), (438, 647, 457), (457, 647, 476), (19, 475, 494), (19, 494, 513), (476, 647, 495), (19, 513, 532), (495, 647, 514), (514, 647, 533), (19, 532, 551), (19, 551, 570), (533, 647, 552), (552, 647, 571), (19, 570, 589), (19, 589, 608), (571, 647, 590), (19, 608, 627), (590, 647, 609), (609, 647, 628), (19, 627, 646), (19, 646, 666), (628, 647, 648), (19, 666, 685), (648, 647, 667), (667, 647, 686), (19, 685, 704), (19, 704, 723), (686, 647, 705), (19, 723, 742), (705, 647, 724), (724, 647, 743), (19, 742, 761)])
me_sphere_003.polygons.foreach_set('use_smooth', [True] * 800)
me_sphere_003.materials.append(mat_material_001)
me_sphere_003.use_remesh_preserve_volume = False
me_sphere_003.use_remesh_preserve_attributes = False
me_sphere_003.use_mirror_vertex_groups = False
me_sphere_003.update()

# ---- objects
ob_point_001 = bpy.data.objects.new('Point.001', light_point_001)
ob_point = bpy.data.objects.new('Point', light_point)
ob_cylinder = bpy.data.objects.new('Cylinder', me_cylinder_001)
ob_torus_001 = bpy.data.objects.new('Torus.001', me_torus_001)
ob_plane_001 = bpy.data.objects.new('Plane.001', me_plane_001)
ob_cube_001 = bpy.data.objects.new('Cube.001', me_cube_003)
ob_plane = bpy.data.objects.new('Plane', me_plane)
ob_sphere = bpy.data.objects.new('Sphere', me_sphere_003)

# ---- transforms, parenting, visibility, modifiers, constraints
ob_point_001.location = (3.67, -1.641, -1.32)
ob_point_001.lineart.crease_threshold = 0.0
ob_point.location = (-1.113, 2.001, 1.622)
ob_point.lineart.crease_threshold = 0.0
ob_cylinder.location = (-0.0009165, 5.999, 1.286)
ob_cylinder.scale = (0.2759, 0.2759, 1.684)
ob_cylinder.lineart.crease_threshold = 0.0
ob_torus_001.parent = ob_cylinder
ob_torus_001.matrix_parent_inverse = Matrix(((3.625, 0.0, 0.0, 0.003322), (0.0, 3.625, 0.0, -21.75), (0.0, -1.49e-08, 0.5939, -0.9275), (0.0, 0.0, 0.0, 1.0)))
ob_torus_001.location = (0.0, 5.631, 2.721)
ob_torus_001.lineart.crease_threshold = 0.0
ob_plane_001.parent = ob_cylinder
ob_plane_001.matrix_parent_inverse = Matrix(((3.625, 0.0, 0.0, 0.003322), (0.0, 3.625, 0.0, -21.75), (0.0, -1.49e-08, 0.5939, -0.9275), (0.0, 0.0, 0.0, 1.0)))
ob_plane_001.location = (0.0, 5.898, 2.728)
ob_plane_001.scale = (-0.07056, -0.06873, -0.1229)
ob_plane_001.lineart.crease_threshold = 0.0
ob_cube_001.parent = ob_cylinder
ob_cube_001.matrix_parent_inverse = Matrix(((3.625, 0.0, 0.0, 0.003322), (0.0, 3.625, 0.0, -21.75), (0.0, -1.49e-08, 0.5939, -0.9275), (0.0, 0.0, 0.0, 1.0)))
ob_cube_001.location = (0.02872, 5.948, 3.07)
ob_cube_001.rotation_euler = (1.593, -0.0, 0.0)
ob_cube_001.scale = (0.7371, 0.4869, 0.01959)
ob_cube_001.lineart.crease_threshold = 0.0
ob_plane.location = (0.0, -0.01125, 0.0)
ob_plane.rotation_euler = (-3.142, -4.336e-08, -1.575)
ob_plane.scale = (6.901, -4.084, 2.124)
ob_plane.lineart.crease_threshold = 0.0
ob_sphere.location = (0.02626, 2.34, 0.1857)
ob_sphere.scale = (0.2916, 0.2916, 0.2916)
ob_sphere.lineart.crease_threshold = 0.0

# ---- collection membership
col_collection_1.objects.link(ob_point_001)
col_collection_1.objects.link(ob_point)
col_collection_1.objects.link(ob_cylinder)
col_collection_1.objects.link(ob_torus_001)
col_collection_1.objects.link(ob_plane_001)
col_collection_1.objects.link(ob_cube_001)
col_collection_1.objects.link(ob_plane)
col_collection_1.objects.link(ob_sphere)

# ---- scene / render settings (as saved in the file)
scene.camera = ob_sphere
scene.frame_start = 1; scene.frame_end = 250; scene.frame_set(13)
scene.render.engine = 'BLENDER_EEVEE_NEXT'
scene.render.image_settings.compression = 90
scene.render.resolution_percentage = 50
scene.render.dither_intensity = 0.0
scene.cycles.use_denoising = False
scene.cycles.samples = 10
scene.cycles.sampling_pattern = 'TABULATED_SOBOL'
scene.cycles.light_sampling_threshold = 0.0
scene.cycles.use_adaptive_sampling = False
scene.cycles.use_light_tree = False
scene.cycles.blur_glossy = 0.0
scene.cycles.volume_bounces = 1
scene.cycles.pixel_filter_type = 'GAUSSIAN'
scene.cycles.sample_clamp_indirect = 0.0
scene.view_settings.view_transform = 'Standard'
bpy.context.view_layer.update()

# ---- added for rendering (the .blend has no active camera): camera
cam_auto = bpy.data.cameras.new('AutoCamera')
cam_auto.lens = 50.0
cam_auto.sensor_width = 36.0
cam_auto.clip_end = 1000.0
ob_auto_camera = bpy.data.objects.new('AutoCamera', cam_auto)
scene.collection.objects.link(ob_auto_camera)
ob_auto_camera.location = (15.2823, -18.35, 13.6673)
ob_auto_camera.rotation_euler = (1.09748, -7.21219e-08, 0.694738)
scene.camera = ob_auto_camera
bpy.context.view_layer.update()
